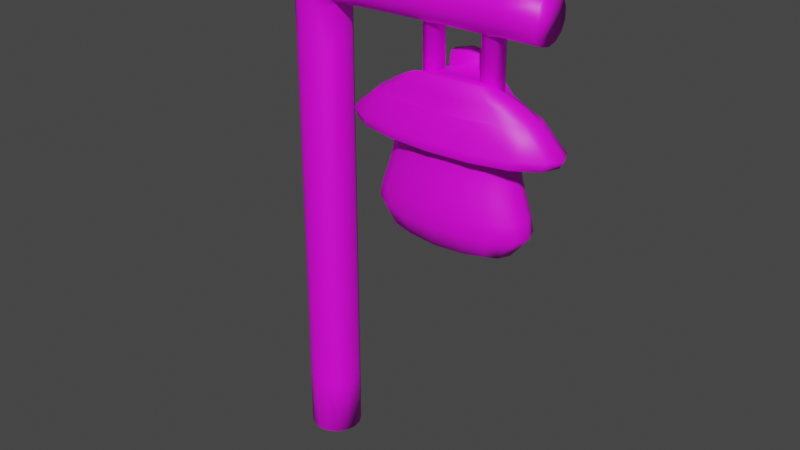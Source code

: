 # Source: letrero_venta_.blend  (saved by Blender 3.6.11; exported with 4.5.12 LTS)
import bpy
from mathutils import Matrix  # noqa: F401  (used for matrix-valued properties, if any)

bpy.ops.wm.read_factory_settings(use_empty=True)
scene = bpy.context.scene
scene.name = 'Scene'

# ---- collections
col_collection = bpy.data.collections.new('Collection'); scene.collection.children.link(col_collection)

# ---- images (referenced by path relative to the original .blend; pixels are not part of the script)
import os
ASSET_DIR = os.environ.get("B2B_ASSET_DIR", "")  # directory of the original .blend (textures are referenced by path, not embedded)
HERE = os.path.dirname(os.path.abspath(__file__))  # packed textures are extracted next to this script under _unpacked/

def load_image(name, relpath, width, height, colorspace="sRGB"):
    """Load a texture the original file referenced (path relative to the .blend, or extracted next to this script)."""
    p = next((c for c in (os.path.join(HERE, relpath), os.path.join(ASSET_DIR, relpath)) if relpath and os.path.exists(c)), "")
    if p:
        img = bpy.data.images.load(p, check_existing=True)
        img.name = name
    else:  # same state as the original file: an image datablock whose file is absent (Cycles renders it pink)
        img = bpy.data.images.new(name, width, height)
        img.source = "FILE"
        img.filepath = "//" + (relpath or name)
    img.colorspace_settings.name = colorspace
    return img
img_letrero_de_venta = load_image('letrero de venta ', 'letrero de venta .png', 1024, 1024, 'sRGB')

# ---- materials (node trees are filled in below, after node groups)
mat_material_001 = bpy.data.materials.new('Material.001')
mat_material_001.use_transparent_shadow = False

# ---- material node trees
mat_material_001.use_nodes = True; mat_material_001.node_tree.nodes.clear()
_N = mat_material_001.node_tree.nodes; _L = mat_material_001.node_tree.links
n0 = _N.new('ShaderNodeOutputMaterial'); n0.name = 'Material Output'; n0.location = (300, 300)
n1 = _N.new('ShaderNodeBsdfPrincipled'); n1.name = 'Principled BSDF'; n1.location = (10, 300)
n1.distribution = 'GGX'
n1.subsurface_method = 'RANDOM_WALK_SKIN'
n1.inputs[3].default_value = 1.45
n1.inputs[27].default_value = (0.0, 0.0, 0.0, 1.0)
n1.inputs[28].default_value = 1.0
n2 = _N.new('ShaderNodeTexImage'); n2.name = 'Imagen'; n2.location = (-270, 260)
n2.image = img_letrero_de_venta
n3 = _N.new('ShaderNodeMapping'); n3.name = 'Mapeo'; n3.location = (-450, 260)
n4 = _N.new('ShaderNodeTexCoord'); n4.name = 'Coordenadas de texturizado'; n4.location = (-630, 260)
_L.new(n1.outputs[0], n0.inputs[0])
_L.new(n2.outputs[0], n1.inputs[0])
_L.new(n3.outputs[0], n2.inputs[0])
_L.new(n4.outputs[2], n3.inputs[0])
n0.is_active_output = True

# ---- world
world_world = bpy.data.worlds.new('World'); scene.world = world_world
world_world.use_nodes = True; world_world.node_tree.nodes.clear()
_N = world_world.node_tree.nodes; _L = world_world.node_tree.links
n0 = _N.new('ShaderNodeOutputWorld'); n0.name = 'World Output'; n0.location = (300, 300)
n1 = _N.new('ShaderNodeBackground'); n1.name = 'Background'; n1.location = (10, 300)
n1.inputs[0].default_value = (0.05088, 0.05088, 0.05088, 1.0)
_L.new(n1.outputs[0], n0.inputs[0])
n0.is_active_output = True
world_world.color = (0.05088, 0.05088, 0.05088)
world_world.use_sun_shadow = False
world_world.sun_shadow_jitter_overblur = 0.0

# ---- meshes
me_cubo_001 = bpy.data.meshes.new('Cubo.001')
me_cubo_001.from_pydata([(-1.907, -1.408, -1.503), (-1.907, 1.408, -1.503), (0.7939, -1.422, -1.512), (0.7939, 1.422, -1.512), (-1.961, -1.646, -0.1525), (-1.961, 1.646, -0.1525), (0.8642, 1.67, -0.1525), (0.8642, -1.67, -0.1525), (-2.543, -1.818, 0.9419), (-2.543, 1.818, 0.9419), (1.387, 1.845, 0.9606), (1.387, -1.845, 0.9606), (-2.128, 0.8367, -1.57), (-2.241, 3.539e-08, -1.603), (-2.128, -0.8367, -1.57), (-1.865, -1.531, 0.2733), (-1.812, -1.424, 0.6517), (-2.077, 1.732, -0.5876), (-2.135, 1.732, -0.9877), (0.2487, 1.634, -1.578), (-0.5575, 1.738, -1.609), (-1.363, 1.625, -1.572), (0.9757, 1.757, -0.5915), (1.029, 1.756, -0.995), (1.014, -0.8454, -1.581), (1.126, -5.588e-09, -1.615), (1.014, 0.8454, -1.581), (0.9757, -1.757, -0.5915), (1.029, -1.756, -0.995), (-1.363, -1.625, -1.572), (-0.5575, -1.738, -1.609), (0.2487, -1.634, -1.578), (-2.135, -1.732, -0.9877), (-2.077, -1.732, -0.5876), (-1.812, 1.424, 0.6517), (-1.865, 1.531, 0.2733), (0.7201, 1.445, 0.6579), (0.7715, 1.554, 0.2767), (0.7201, -1.445, 0.6579), (0.7715, -1.554, 0.2767), (0.2242, -2.132, -0.1525), (-0.5483, -2.279, -0.1525), (-1.321, -2.116, -0.1525), (1.261, 0.9148, -0.1524), (1.394, 9.872e-08, -0.1524), (1.261, -0.9148, -0.1524), (-2.358, -0.8983, -0.1525), (-2.491, -2.235e-08, -0.1525), (-2.358, 0.8983, -0.1525), (1.064, -1.405, 1.855), (-2.203, -1.448, 1.819), (-2.18, 1.257, 1.834), (1.096, 1.425, 1.907), (-3.095, -0.9923, 0.9393), (-3.279, 1.49e-08, 0.9384), (-3.095, 0.9923, 0.9393), (-1.652, 2.337, 0.9462), (-0.5776, 2.518, 0.9513), (0.497, 2.355, 0.9564), (1.94, 1.011, 0.9632), (2.124, 1.49e-08, 0.9641), (1.94, -1.011, 0.9632), (0.497, -2.355, 0.9564), (-0.5776, -2.518, 0.9513), (-1.652, -2.337, 0.9462), (-2.763, 1.829, 1.176), (-2.675, 1.879, 0.9596), (1.607, 1.875, 1.2), (1.511, 1.907, 0.9795), (1.601, -1.872, 1.196), (1.511, -1.907, 0.9794), (-2.675, -1.88, 0.9595), (-2.765, -1.851, 1.174), (0.8921, 1.443, 1.478), (0.8921, -1.443, 1.478), (-2.01, -1.422, 1.465), (-2.01, 1.422, 1.465), (-2.235, -0.8359, 0.2728), (-2.168, -0.7772, 0.6508), (-2.359, 2.701e-08, 0.2726), (-2.287, 2.235e-08, 0.6505), (-2.235, 0.8359, 0.2728), (-2.168, 0.7772, 0.6508), (-1.238, 1.83, 0.6531), (-0.546, 1.972, 0.6548), (0.1464, 1.845, 0.6565), (1.142, 0.8513, 0.2772), (1.076, 0.7915, 0.6588), (1.266, 5.907e-08, 0.2774), (1.195, 5.157e-08, 0.6591), (1.142, -0.8513, 0.2772), (1.076, -0.7915, 0.6588), (0.1743, -1.984, 0.2759), (0.1464, -1.845, 0.6565), (-0.5466, -2.121, 0.275), (-0.546, -1.972, 0.6548), (-1.267, -1.969, 0.2741), (-1.238, -1.83, 0.6531), (0.3103, -2.246, -0.9983), (0.2839, -2.244, -0.5913), (-0.5532, -2.403, -1.001), (-0.5507, -2.399, -0.5908), (-1.417, -2.229, -0.9944), (-1.385, -2.227, -0.5891), (1.479, 0.9613, -1.001), (1.406, 0.9624, -0.5927), (1.631, -4.098e-08, -1.006), (1.549, -3.353e-08, -0.5935), (1.479, -0.9613, -1.001), (1.406, -0.9624, -0.5927), (-2.586, -0.9449, -0.9916), (-2.507, -0.9451, -0.5877), (-2.738, -4.098e-08, -0.9962), (-2.651, -4.657e-09, -0.5881), (-2.586, 0.9449, -0.9916), (-2.507, 0.9451, -0.5877), (-2.658, -0.8471, 1.816), (-2.807, -0.1188, 1.818), (-2.648, 0.6211, 1.824), (1.3, -0.7907, 1.479), (1.436, 2.638e-08, 1.48), (1.3, 0.7907, 1.479), (0.316, -1.812, 1.842), (-0.5777, -1.949, 1.832), (-1.467, -1.824, 1.824), (-3.379, -1.017, 1.172), (-3.583, -0.01341, 1.171), (-3.378, 0.9911, 1.172), (-3.263, -1.026, 0.9567), (-3.459, -0.0004965, 0.9558), (-3.263, 1.025, 0.9568), (-1.772, 2.359, 1.182), (-0.5769, 2.548, 1.189), (0.618, 2.389, 1.195), (-1.726, 2.416, 0.9641), (-0.5816, 2.603, 0.9696), (0.563, 2.436, 0.975), (2.22, 1.03, 1.202), (2.423, 0.003804, 1.202), (2.216, -1.023, 1.2), (2.1, 1.045, 0.9823), (2.296, 0.0001409, 0.9832), (2.1, -1.045, 0.9822), (0.611, -2.391, 1.191), (-0.5829, -2.558, 1.185), (-1.776, -2.376, 1.179), (0.5627, -2.436, 0.9749), (-0.5818, -2.604, 0.9694), (-1.726, -2.417, 0.964), (-2.418, 0.7764, 1.463), (-2.554, 3.476e-08, 1.462), (-2.418, -0.7764, 1.463), (1.576, 0.8319, 1.889), (1.712, 0.04921, 1.881), (1.539, -0.7449, 1.869), (-1.352, -1.829, 1.468), (-0.5587, -1.97, 1.471), (0.2347, -1.843, 1.475), (0.2347, 1.843, 1.475), (-0.5587, 1.97, 1.471), (-1.352, 1.829, 1.468), (-0.438, -1.638, 2.618), (-1.284, -1.566, 2.645), (0.4027, -1.279, 2.598), (0.6926, -0.4973, 2.538), (0.3783, -0.005275, 2.539), (-0.9283, 0.6446, 2.602), (-0.4851, 0.8644, 2.71), (-0.1011, 0.6803, 2.625), (-1.221, -0.1306, 2.463), (-1.532, -0.6635, 2.475), (-1.473, 1.725, 1.955), (-1.124, 1.999, 1.547), (0.3513, 1.749, 1.984), (0.02246, 2.034, 1.554), (-0.5528, 2.117, 1.393), (-1.106, 1.148, 2.876), (-0.5306, 1.065, 3.037), (0.009428, 1.151, 2.9), (-1.343, 1.618, 1.933), (-1.042, 1.854, 1.58), (0.2596, 1.666, 1.943), (-0.05124, 1.884, 1.586), (-0.5483, 1.956, 1.448), (-1.026, 1.119, 2.729), (-0.5291, 1.047, 2.867), (-0.03572, 1.149, 2.735), (-1.023, 2.07, 0.2725), (-0.5445, 2.066, 0.3973), (-0.06786, 2.079, 0.2668), (0.2794, 2.108, -0.08399), (-1.375, 2.091, -0.0741), (-1.034, 2.185, -1.378), (-1.381, 2.157, -1.027), (-1.506, 2.123, -0.5497), (-0.5573, 2.199, -1.508), (-0.07891, 2.195, -1.383), (0.273, 2.174, -1.037), (0.4041, 2.142, -0.5611), (-0.9643, 1.946, 0.1629), (-0.544, 1.942, 0.2725), (-0.1252, 1.954, 0.1578), (0.18, 1.979, -0.1504), (-1.274, 1.964, -0.1417), (-0.974, 2.047, -1.287), (-1.279, 2.023, -0.9789), (-1.389, 1.992, -0.5596), (-0.5552, 2.06, -1.402), (-0.1349, 2.056, -1.292), (0.1743, 2.038, -0.9876), (0.2896, 2.009, -0.5697), (-4.8, 1.994, -9.211), (-4.525, 1.861, -9.211), (-4.291, 1.484, -9.211), (-4.136, 0.9196, -9.211), (-4.081, 0.2539, -9.211), (-4.136, -0.4118, -9.211), (-4.291, -0.9762, -9.211), (-4.525, -1.353, -9.211), (-4.8, -1.486, -9.211), (-5.075, -1.353, -9.211), (-5.308, -0.9762, -9.211), (-5.464, -0.4118, -9.211), (-5.518, 0.2539, -9.211), (-5.464, 0.9196, -9.211), (-5.308, 1.484, -9.211), (-5.075, 1.861, -9.211), (-4.8, 1.994, 3.541), (-4.525, 1.861, 3.541), (-4.291, 1.484, 3.541), (-4.136, 0.9196, 3.541), (-4.081, 0.2539, 3.541), (-4.136, -0.4118, 3.541), (-4.291, -0.9762, 3.541), (-4.525, -1.353, 3.541), (-4.8, -1.486, 3.541), (-5.075, -1.353, 3.541), (-5.308, -0.9762, 3.541), (-5.464, -0.4118, 3.541), (-5.518, 0.2539, 3.541), (-5.464, 0.9196, 3.541), (-5.308, 1.484, 3.541), (-5.075, 1.861, 3.541), (-4.8, 1.994, 4.958), (-4.525, 1.861, 4.958), (-4.291, 1.484, 4.958), (-4.136, 0.9196, 4.958), (-4.081, 0.2539, 4.958), (-4.136, -0.4118, 4.958), (-4.291, -0.9762, 4.958), (-4.525, -1.353, 4.958), (-4.8, -1.486, 4.958), (-5.075, -1.353, 4.958), (-5.308, -0.9762, 4.958), (-5.464, -0.4118, 4.958), (-5.518, 0.2539, 4.958), (-5.464, 0.9196, 4.958), (-5.308, 1.484, 4.958), (-5.075, 1.861, 4.958), (-4.095, 1.891, 4.404), (-4.095, 1.891, 4.095), (-4.095, 1.567, 4.682), (-4.095, 1.567, 3.817), (-4.095, 0.9824, 4.875), (-4.095, 0.9824, 3.624), (-4.095, 0.2539, 4.943), (-4.095, 0.2539, 3.556), (-4.095, -0.4746, 4.875), (-4.095, -0.4746, 3.624), (-4.095, -1.059, 4.682), (-4.095, -1.059, 3.817), (-4.095, -1.383, 4.404), (-4.095, -1.383, 4.095), (1.761, 1.707, 4.387), (1.761, 1.707, 4.112), (1.761, 1.419, 4.634), (1.761, 1.419, 3.865), (1.761, 0.9007, 4.805), (1.761, 0.9007, 3.695), (1.761, 0.2539, 4.866), (1.761, 0.2539, 3.634), (1.761, -0.3929, 4.805), (1.761, -0.3929, 3.695), (1.761, -0.9116, 4.634), (1.761, -0.9116, 3.865), (1.761, -1.199, 4.387), (1.761, -1.199, 4.112), (-5.48, -1.36, 4.402), (-5.48, -1.36, 4.097), (-5.48, -1.04, 4.676), (-5.48, -1.04, 3.823), (-5.48, -0.4642, 4.866), (-5.48, -0.4642, 3.633), (-5.48, 0.2539, 4.933), (-5.48, 0.2539, 3.566), (-5.48, 0.972, 4.866), (-5.48, 0.972, 3.633), (-5.48, 1.548, 4.676), (-5.48, 1.548, 3.823), (-5.48, 1.867, 4.402), (-5.48, 1.867, 4.097), (-6.96, -0.5048, 4.321), (-6.535, -1.219, 4.388), (-6.96, -0.5048, 4.178), (-6.535, -1.219, 4.111), (-6.96, -0.3546, 4.45), (-6.535, -0.9272, 4.639), (-6.535, -0.9272, 3.86), (-6.96, -0.3546, 4.049), (-6.96, -0.08377, 4.539), (-6.535, -0.4015, 4.812), (-6.535, -0.4015, 3.687), (-6.96, -0.08377, 3.96), (-6.96, 0.2539, 4.571), (-6.535, 0.2539, 4.874), (-6.535, 0.2539, 3.625), (-6.96, 0.2539, 3.928), (-6.96, 0.5916, 4.539), (-6.535, 0.9094, 4.812), (-6.535, 0.9094, 3.687), (-6.96, 0.5916, 3.96), (-6.96, 0.8624, 4.45), (-6.535, 1.435, 4.639), (-6.96, 0.8624, 4.049), (-6.535, 1.435, 3.86), (-6.96, 1.013, 4.321), (-6.535, 1.727, 4.388), (-6.96, 1.013, 4.178), (-6.535, 1.727, 4.111), (-4.8, 1.348, 5.408), (-4.8, 1.98, 5.159), (-4.627, 1.265, 5.408), (-4.527, 1.848, 5.159), (-4.48, 1.027, 5.408), (-4.295, 1.474, 5.159), (-4.382, 0.6725, 5.408), (-4.141, 0.9143, 5.159), (-4.348, 0.2539, 5.408), (-4.087, 0.2539, 5.159), (-4.382, -0.1647, 5.408), (-4.141, -0.4065, 5.159), (-4.48, -0.5196, 5.408), (-4.295, -0.9663, 5.159), (-4.627, -0.7567, 5.408), (-4.527, -1.34, 5.159), (-4.8, -0.84, 5.408), (-4.8, -1.472, 5.159), (-4.973, -0.7567, 5.408), (-5.073, -1.34, 5.159), (-5.119, -0.5196, 5.408), (-5.304, -0.9663, 5.159), (-5.217, -0.1647, 5.408), (-5.458, -0.4065, 5.159), (-5.252, 0.2539, 5.408), (-5.513, 0.2539, 5.159), (-5.217, 0.6725, 5.408), (-5.458, 0.9143, 5.159), (-5.119, 1.027, 5.408), (-5.304, 1.474, 5.159), (-4.973, 1.265, 5.408), (-5.073, 1.848, 5.159), (-4.525, 1.861, 1.814), (-4.291, 1.484, 1.814), (-4.136, 0.9196, 1.814), (-4.136, -0.4118, 1.814), (-4.291, -0.9762, 1.814), (-4.525, -1.353, 1.814), (-4.8, -1.486, 1.814), (-5.075, -1.353, 1.814), (-5.308, -0.9762, 1.814), (-5.464, -0.4118, 1.814), (-5.518, 0.2539, 1.814), (-5.464, 0.9196, 1.814), (-5.308, 1.484, 1.814), (-5.075, 1.861, 1.814), (-4.8, 1.994, 1.814), (-4.525, 1.861, 1.525), (-4.291, 1.484, 1.525), (-4.136, 0.9196, 1.525), (-4.136, -0.4118, 1.525), (-4.291, -0.9762, 1.525), (-4.525, -1.353, 1.525), (-4.8, -1.486, 1.525), (-5.075, -1.353, 1.525), (-5.308, -0.9762, 1.525), (-5.464, -0.4118, 1.525), (-5.518, 0.2539, 1.525), (-5.464, 0.9196, 1.525), (-5.308, 1.484, 1.525), (-5.075, 1.861, 1.525), (-4.8, 1.994, 1.525), (0.5005, -1.239, 4.109), (0.5005, -0.9433, 3.855), (0.5005, 1.451, 3.855), (0.5005, 1.747, 4.109), (0.5005, 1.747, 4.39), (0.5005, 1.451, 4.644), (0.5005, 0.9183, 4.82), (0.5005, 0.2539, 4.882), (0.5005, -0.4105, 4.82), (0.5005, -0.9433, 4.644), (0.5005, -1.239, 4.39), (0.3333, 0.958, 3.661), (0.3772, -0.4502, 3.662), (0.1987, -1.248, 4.108), (0.1987, -0.9509, 3.853), (0.06432, 0.2009, 3.657), (0.1987, 1.459, 3.853), (0.1987, 1.756, 4.108), (0.1987, 1.756, 4.391), (0.134, 0.7143, 3.658), (0.165, -0.2815, 3.659), (0.1987, 1.459, 4.647), (0.1987, 0.9225, 4.823), (0.1987, 0.2539, 4.886), (0.1987, -0.4147, 4.823), (0.1987, -0.9509, 4.647), (0.1987, -1.248, 4.391), (0.7672, 1.444, 4.642), (0.7672, 0.9146, 4.816), (0.7672, 0.2539, 4.879), (0.7672, -0.4068, 4.816), (0.7672, -0.9366, 4.642), (0.7672, -1.231, 4.39), (0.7672, -1.231, 4.11), (0.7672, -0.9366, 3.857), (0.6462, 0.3069, 3.665), (0.7672, 1.444, 3.857), (0.7672, 1.738, 4.11), (0.7672, 1.738, 4.39), (0.5455, 0.7893, 3.664), (0.5765, -0.2065, 3.664), (-1.468, -1.301, 4.103), (-1.468, -0.9928, 3.839), (-1.468, 1.501, 3.839), (-1.468, 1.808, 4.103), (-1.468, 1.808, 4.396), (-1.33, 0.9084, 3.641), (-1.33, -0.4006, 3.641), (-1.468, 1.501, 4.66), (-1.468, 0.9458, 4.843), (-1.468, 0.2539, 4.908), (-1.468, -0.4379, 4.843), (-1.468, -0.9928, 4.66), (-1.468, -1.301, 4.396), (-1.23, 1.495, 4.658), (-1.23, 0.9424, 4.84), (-1.23, 0.2539, 4.905), (-1.23, -0.4346, 4.84), (-1.23, -0.9868, 4.658), (-1.23, -1.293, 4.395), (-1.23, -1.293, 4.104), (-1.23, -0.9868, 3.841), (-1.06, 0.2539, 3.644), (-1.23, 1.495, 3.841), (-1.23, 1.801, 4.104), (-1.23, 1.801, 4.395), (-1.139, 0.7167, 3.643), (-1.139, -0.2089, 3.643), (-1.691, -1.308, 4.102), (-1.691, -0.9984, 3.837), (-1.601, 0.2539, 3.637), (-1.691, 1.506, 3.837), (-1.691, 1.816, 4.102), (-1.691, 1.816, 4.397), (-1.521, 0.7167, 3.638), (-1.521, -0.2089, 3.638), (-1.691, 1.506, 4.662), (-1.691, 0.9489, 4.846), (-1.691, 0.2539, 4.911), (-1.691, -0.4411, 4.846), (-1.691, -0.9984, 4.662), (-1.691, -1.308, 4.397), (0.672, 0.3069, 1.726), (0.5713, 0.7893, 1.724), (0.3592, 0.958, 1.721), (0.6023, -0.2065, 1.725), (0.403, -0.4502, 1.722), (0.09017, 0.2009, 1.718), (0.1599, 0.7143, 1.719), (0.1909, -0.2815, 1.719), (-1.034, 0.2539, 1.704), (-1.113, 0.7167, 1.703), (-1.304, 0.9084, 1.701), (-1.113, -0.2089, 1.703), (-1.304, -0.4006, 1.701), (-1.575, 0.2539, 1.698), (-1.495, 0.7167, 1.699), (-1.495, -0.2089, 1.699), (1.233, -0.03271, 2.207), (-4.523, 1.861, -7.591), (-4.29, 1.484, -7.591), (-4.134, 0.9196, -7.591), (-4.134, -0.4118, -7.591), (-4.29, -0.9762, -7.591), (-4.523, -1.353, -7.591), (-4.798, -1.486, -7.591), (-5.073, -1.353, -7.591), (-5.306, -0.9762, -7.591), (-5.462, -0.4118, -7.591), (-5.517, 0.2539, -7.591), (-5.462, 0.9196, -7.591), (-5.306, 1.484, -7.591), (-5.073, 1.861, -7.591), (-4.798, 1.994, -7.591), (-3.327, -1.359, 4.097), (-3.327, -1.04, 3.823), (-3.298, 0.2539, 3.582), (-3.327, 1.547, 3.823), (-3.327, 1.867, 4.097), (-3.327, 1.867, 4.402), (-3.273, 0.8975, 3.629), (-3.273, -0.3897, 3.629), (-3.327, 1.547, 4.676), (-3.327, 0.9717, 4.865), (-3.327, 0.2539, 4.933), (-3.327, -0.4639, 4.865), (-3.327, -1.04, 4.676), (-3.327, -1.359, 4.402), (-4.8, 1.994, 2.592), (-4.525, 1.861, 2.592), (-4.291, 1.484, 2.592), (-4.136, 0.9196, 2.592), (-4.136, -0.4118, 2.592), (-4.291, -0.9762, 2.592), (-4.525, -1.353, 2.592), (-4.8, -1.486, 2.592), (-5.075, -1.353, 2.592), (-5.308, -0.9762, 2.592), (-5.464, -0.4118, 2.592), (-5.518, 0.2539, 2.592), (-5.464, 0.9196, 2.592), (-5.308, 1.484, 2.592), (-5.075, 1.861, 2.592), (0.7128, 1.066, 2.207), (0.7331, -1.342, 2.226), (-0.5078, -1.793, 2.225), (-1.743, -1.507, 2.232), (-2.087, -0.3611, 2.25), (-1.745, 0.5241, 2.194), (-1.289, 1.437, 2.416), (0.1803, 1.45, 2.442), (-1.023, 2.332, 0.2757), (-0.545, 2.328, 0.4005), (-0.0683, 2.342, 0.27), (0.2789, 2.37, -0.08084), (-1.375, 2.353, -0.07096), (-1.034, 2.448, -1.374), (-1.382, 2.42, -1.024), (-1.506, 2.385, -0.5466), (-0.5577, 2.462, -1.505), (-0.07935, 2.458, -1.38), (0.2725, 2.437, -1.034), (0.4037, 2.405, -0.558), (-0.9661, 2.34, 0.1752), (-0.5457, 2.336, 0.2849), (-0.1269, 2.348, 0.1702), (0.1782, 2.373, -0.138), (-1.275, 2.358, -0.1293), (-0.9758, 2.441, -1.275), (-1.281, 2.417, -0.9665), (-1.391, 2.386, -0.5472), (-0.5569, 2.454, -1.389), (-0.1366, 2.45, -1.28), (0.1726, 2.432, -0.9752), (0.2878, 2.403, -0.5573), (-1.504, 2.105, 1.988), (-1.123, 2.374, 1.589), (0.3068, 2.127, 2.033), (0.02309, 2.409, 1.595), (-0.5522, 2.492, 1.435), (-1.105, 1.523, 2.918), (-0.53, 1.44, 3.078), (0.01006, 1.525, 2.942), (0.181, 1.825, 2.484), (-1.289, 1.811, 2.458), (-1.313, 2.077, 2.042), (-1.044, 2.318, 1.68), (0.1805, 2.136, 2.056), (-0.05368, 2.348, 1.685), (-0.5507, 2.42, 1.547), (-1.029, 1.583, 2.828), (-0.5315, 1.511, 2.967), (-0.03816, 1.613, 2.834)], [(489, 534), (489, 535), (535, 536), (536, 537), (537, 538), (538, 539), (539, 540), (534, 541)], [(77, 78, 80, 79), (80, 150, 149, 82), (79, 80, 82, 81), (16, 75, 151, 78), (4, 15, 77, 46), (15, 16, 78, 77), (82, 149, 76, 34), (83, 160, 159, 84), (85, 158, 73, 36), (81, 82, 34, 35), (48, 81, 35, 5), (47, 79, 81, 48), (46, 77, 79, 47), (187, 83, 84, 188), (84, 159, 158, 85), (188, 84, 85, 189), (34, 76, 160, 83), (5, 35, 187, 191), (35, 34, 83, 187), (87, 121, 120, 89), (91, 119, 74, 38), (189, 85, 36, 37), (190, 189, 37, 6), (86, 87, 89, 88), (89, 120, 119, 91), (88, 89, 91, 90), (36, 73, 121, 87), (6, 37, 86, 43), (37, 36, 87, 86), (93, 157, 156, 95), (97, 155, 75, 16), (90, 91, 38, 39), (45, 90, 39, 7), (44, 88, 90, 45), (43, 86, 88, 44), (92, 93, 95, 94), (95, 156, 155, 97), (94, 95, 97, 96), (38, 74, 157, 93), (7, 39, 92, 40), (39, 38, 93, 92), (96, 97, 16, 15), (42, 96, 15, 4), (41, 94, 96, 42), (40, 92, 94, 41), (152, 52, 534, 165, 164, 489, 153), (30, 100, 102, 29), (98, 99, 101, 100), (28, 98, 31, 2), (100, 101, 103, 102), (29, 102, 32, 0), (28, 27, 99, 98), (27, 7, 40, 99), (99, 40, 41, 101), (101, 41, 42, 103), (103, 42, 4, 33), (102, 103, 33, 32), (26, 104, 106, 25), (25, 106, 108, 24), (104, 105, 107, 106), (23, 104, 26, 3), (106, 107, 109, 108), (24, 108, 28, 2), (23, 22, 105, 104), (22, 6, 43, 105), (105, 43, 44, 107), (107, 44, 45, 109), (109, 45, 7, 27), (108, 109, 27, 28), (18, 193, 192, 21, 1), (565, 564, 209, 210), (19, 196, 197, 23, 3), (18, 17, 194, 193), (17, 5, 191, 194), (198, 190, 6, 22), (197, 198, 22, 23), (14, 110, 112, 13), (20, 195, 196, 19), (21, 192, 195, 20), (13, 112, 114, 12), (110, 111, 113, 112), (0, 32, 110, 14), (112, 113, 115, 114), (12, 114, 18, 1), (32, 33, 111, 110), (33, 4, 46, 111), (111, 46, 47, 113), (113, 47, 48, 115), (115, 48, 5, 17), (114, 115, 17, 18), (51, 65, 127, 118), (116, 125, 72, 50), (175, 172, 567, 570), (123, 144, 143, 122), (118, 127, 126, 117), (124, 145, 144, 123), (74, 119, 61, 11), (73, 10, 59, 121), (121, 59, 60, 120), (150, 54, 55, 149), (50, 72, 145, 124), (122, 143, 69, 49), (52, 67, 133, 174, 173), (52, 152, 137, 67), (172, 131, 65, 51, 171), (153, 138, 137, 152), (174, 133, 132, 175), (175, 132, 131, 172), (154, 139, 138, 153), (179, 576, 581, 184), (127, 130, 129, 126), (65, 66, 130, 127), (72, 125, 128, 71), (130, 66, 9, 55), (129, 130, 55, 54), (128, 129, 54, 53), (71, 128, 53, 8), (132, 135, 134, 131), (133, 136, 135, 132), (67, 68, 136, 133), (65, 131, 134, 66), (136, 68, 10, 58), (135, 136, 58, 57), (134, 135, 57, 56), (66, 134, 56, 9), (138, 141, 140, 137), (139, 142, 141, 138), (69, 70, 142, 139), (169, 539, 51, 118, 117, 538, 170), (154, 49, 69, 139), (67, 137, 140, 68), (142, 70, 11, 61), (141, 142, 61, 60), (140, 141, 60, 59), (68, 140, 59, 10), (144, 147, 146, 143), (145, 148, 147, 144), (71, 148, 145, 72), (69, 143, 146, 70), (148, 71, 8, 64), (147, 148, 64, 63), (146, 147, 63, 62), (70, 146, 62, 11), (76, 149, 55, 9), (75, 8, 53, 151), (151, 53, 54, 150), (156, 63, 64, 155), (75, 155, 64, 8), (157, 74, 11, 62), (157, 62, 63, 156), (159, 57, 58, 158), (73, 158, 58, 10), (160, 76, 9, 56), (160, 56, 57, 159), (126, 129, 128, 125), (120, 60, 61, 119), (168, 167, 166, 169, 170, 162, 161, 163, 164, 165), (122, 49, 535, 163, 161, 536, 123), (165, 534, 52, 173, 541, 178, 168), (116, 50, 537, 162, 170, 538, 117), (176, 540, 171, 51, 539, 169, 166), (177, 176, 166, 167), (178, 177, 167, 168), (163, 535, 49, 154, 153, 489, 164), (78, 151, 150, 80), (178, 541, 574, 573), (171, 540, 575, 566), (173, 174, 569, 568), (177, 178, 573, 572), (172, 171, 566, 567), (186, 181, 182, 183, 180, 179, 184, 185), (184, 581, 582, 185), (181, 578, 579, 182), (117, 126, 125, 116), (185, 582, 583, 186), (183, 580, 577, 180), (186, 583, 578, 181), (182, 579, 580, 183), (190, 198, 553, 545), (208, 563, 562, 207), (193, 194, 549, 548), (194, 191, 546, 549), (559, 204, 207, 562), (187, 188, 543, 542), (192, 193, 548, 547), (561, 206, 205, 560), (560, 205, 204, 559), (565, 210, 202, 557), (198, 197, 552, 553), (205, 206, 203, 199, 200, 201, 202, 210, 209, 208, 207, 204), (554, 199, 203, 558), (558, 203, 206, 561), (200, 555, 556, 201), (209, 564, 563, 208), (201, 556, 557, 202), (124, 123, 536, 161, 162, 537, 50), (31, 98, 100, 30), (1, 21, 20, 19, 3, 26, 25, 24, 2, 31, 30, 29, 0, 14, 13, 12), (258, 360, 330, 243), (245, 334, 336, 246), (246, 336, 338, 247), (247, 338, 340, 248), (248, 340, 342, 249), (249, 342, 344, 250), (250, 344, 346, 251), (251, 346, 348, 252), (252, 348, 350, 253), (253, 350, 352, 254), (254, 352, 354, 255), (255, 354, 356, 256), (256, 356, 358, 257), (257, 358, 360, 258), (243, 330, 332, 244), (244, 332, 334, 245), (211, 212, 213, 214, 215, 216, 217, 218, 219, 220, 221, 222, 223, 224, 225, 226), (533, 242, 227, 519), (532, 241, 242, 533), (531, 240, 241, 532), (530, 239, 240, 531), (529, 238, 239, 530), (528, 237, 238, 529), (527, 236, 237, 528), (526, 235, 236, 527), (525, 234, 235, 526), (524, 233, 234, 525), (523, 232, 233, 524), (521, 229, 230, 522), (520, 228, 229, 521), (519, 227, 228, 520), (242, 258, 243, 227), (240, 239, 294, 296), (241, 240, 296, 298), (242, 241, 298, 300), (252, 253, 289, 287), (236, 252, 287, 288), (253, 254, 291, 289), (235, 251, 252, 236), (234, 250, 251, 235), (250, 234, 272, 271), (230, 229, 262, 264), (248, 249, 269, 267), (231, 230, 264, 266), (249, 250, 271, 269), (232, 231, 266, 268), (227, 243, 244, 228), (509, 260, 259, 510), (247, 248, 267, 265), (229, 228, 260, 262), (246, 247, 265, 263), (228, 244, 259, 260), (245, 246, 263, 261), (244, 245, 261, 259), (234, 233, 270, 272), (233, 232, 268, 270), (423, 424, 286, 285), (505, 272, 270, 506), (506, 270, 268, 512), (430, 427, 276, 278), (512, 268, 266, 507), (508, 262, 260, 509), (423, 285, 283, 422), (422, 283, 281, 421), (421, 281, 279, 420), (420, 279, 277, 419), (419, 277, 275, 418), (418, 275, 273, 429), (283, 285, 286, 284, 282, 280, 278, 276, 274, 273, 275, 277, 279, 281), (294, 292, 311, 315), (297, 299, 326, 322), (296, 294, 315, 319), (321, 325, 327, 323, 320, 316, 312, 308, 303, 301, 305, 309, 313, 317), (299, 300, 328, 326), (298, 296, 319, 324), (257, 258, 299, 297), (239, 238, 292, 294), (256, 257, 297, 295), (238, 237, 290, 292), (255, 256, 295, 293), (237, 236, 288, 290), (258, 242, 300, 299), (254, 255, 293, 291), (295, 297, 322, 318), (292, 290, 307, 311), (293, 295, 318, 314), (288, 287, 302, 304), (291, 293, 314, 310), (289, 291, 310, 306), (300, 298, 324, 328), (290, 288, 304, 307), (301, 303, 304, 302), (326, 328, 327, 325), (323, 327, 328, 324), (320, 323, 324, 319), (316, 320, 319, 315), (312, 316, 315, 311), (308, 312, 311, 307), (303, 308, 307, 304), (322, 326, 325, 321), (318, 322, 321, 317), (314, 318, 317, 313), (310, 314, 313, 309), (306, 310, 309, 305), (302, 306, 305, 301), (287, 289, 306, 302), (332, 330, 329, 331), (334, 332, 331, 333), (336, 334, 333, 335), (338, 336, 335, 337), (340, 338, 337, 339), (342, 340, 339, 341), (344, 342, 341, 343), (346, 344, 343, 345), (348, 346, 345, 347), (350, 348, 347, 349), (352, 350, 349, 351), (354, 352, 351, 353), (356, 354, 353, 355), (358, 356, 355, 357), (360, 358, 357, 359), (330, 360, 359, 329), (331, 329, 359, 357, 355, 353, 351, 349, 347, 345, 343, 341, 339, 337, 335, 333), (390, 375, 361, 376), (376, 361, 362, 377), (377, 362, 363, 378), (379, 364, 365, 380), (380, 365, 366, 381), (381, 366, 367, 382), (382, 367, 368, 383), (383, 368, 369, 384), (384, 369, 370, 385), (385, 370, 371, 386), (386, 371, 372, 387), (387, 372, 373, 388), (388, 373, 374, 389), (389, 374, 375, 390), (503, 389, 390, 504), (502, 388, 389, 503), (501, 387, 388, 502), (500, 386, 387, 501), (499, 385, 386, 500), (498, 384, 385, 499), (497, 383, 384, 498), (496, 382, 383, 497), (495, 381, 382, 496), (494, 380, 381, 495), (493, 379, 380, 494), (523, 522, 230, 231, 232), (491, 377, 378, 492), (490, 376, 377, 491), (504, 390, 376, 490), (507, 266, 264, 511), (431, 403, 477, 476), (412, 396, 395, 409), (413, 397, 396, 412), (414, 398, 397, 413), (415, 399, 398, 414), (416, 400, 399, 415), (417, 401, 400, 416), (427, 393, 394, 428), (406, 410, 479, 478), (410, 407, 393, 402), (425, 392, 403, 431), (424, 391, 392, 425), (417, 404, 391, 401), (428, 394, 395, 429), (450, 451, 404, 417), (457, 454, 407, 410), (450, 417, 416, 449), (449, 416, 415, 448), (448, 415, 414, 447), (447, 414, 413, 446), (446, 413, 412, 445), (445, 412, 409, 456), (465, 437, 483, 487), (393, 407, 408, 394), (403, 411, 480, 477), (392, 405, 411, 403), (391, 404, 405, 392), (394, 408, 409, 395), (274, 428, 429, 273), (286, 424, 425, 284), (284, 425, 431, 282), (282, 431, 426, 280), (276, 427, 428, 274), (280, 426, 430, 278), (396, 418, 429, 395), (397, 419, 418, 396), (398, 420, 419, 397), (399, 421, 420, 398), (400, 422, 421, 399), (401, 423, 422, 400), (402, 393, 427, 430), (401, 391, 424, 423), (467, 439, 436, 464), (468, 440, 439, 467), (469, 441, 440, 468), (470, 442, 441, 469), (471, 443, 442, 470), (472, 444, 443, 471), (465, 462, 434, 437), (472, 459, 432, 444), (457, 453, 481, 482), (454, 434, 435, 455), (402, 430, 474, 475), (452, 433, 438, 458), (451, 432, 433, 452), (455, 435, 436, 456), (408, 455, 456, 409), (404, 451, 452, 405), (405, 452, 458, 411), (411, 458, 453, 406), (407, 454, 455, 408), (406, 453, 457, 410), (439, 445, 456, 436), (440, 446, 445, 439), (441, 447, 446, 440), (442, 448, 447, 441), (443, 449, 448, 442), (444, 450, 449, 443), (437, 434, 454, 457), (444, 432, 451, 450), (518, 505, 459, 472), (511, 508, 462, 465), (518, 472, 471, 517), (517, 471, 470, 516), (516, 470, 469, 515), (515, 469, 468, 514), (514, 468, 467, 513), (513, 467, 464, 510), (410, 402, 475, 479), (434, 462, 463, 435), (453, 458, 484, 481), (433, 460, 466, 438), (432, 459, 460, 433), (435, 463, 464, 436), (476, 477, 480, 478, 479, 475, 474, 473), (484, 485, 488, 486, 487, 483, 482, 481), (438, 466, 488, 485), (426, 431, 476, 473), (461, 465, 487, 486), (411, 406, 478, 480), (430, 426, 473, 474), (466, 461, 486, 488), (437, 457, 482, 483), (458, 438, 485, 484), (211, 504, 490, 212), (212, 490, 491, 213), (213, 491, 492, 214), (214, 492, 493, 216, 215), (216, 493, 494, 217), (217, 494, 495, 218), (218, 495, 496, 219), (219, 496, 497, 220), (220, 497, 498, 221), (221, 498, 499, 222), (222, 499, 500, 223), (223, 500, 501, 224), (224, 501, 502, 225), (225, 502, 503, 226), (226, 503, 504, 211), (261, 513, 510, 259), (263, 514, 513, 261), (265, 515, 514, 263), (267, 516, 515, 265), (269, 517, 516, 267), (271, 518, 517, 269), (264, 262, 508, 511), (271, 272, 505, 518), (461, 507, 511, 465), (462, 508, 509, 463), (466, 512, 507, 461), (460, 506, 512, 466), (459, 505, 506, 460), (463, 509, 510, 464), (492, 378, 363, 522, 523, 364, 379, 493), (375, 519, 520, 361), (361, 520, 521, 362), (362, 521, 522, 363), (364, 523, 524, 365), (365, 524, 525, 366), (366, 525, 526, 367), (367, 526, 527, 368), (368, 527, 528, 369), (369, 528, 529, 370), (370, 529, 530, 371), (371, 530, 531, 372), (372, 531, 532, 373), (373, 532, 533, 374), (374, 533, 519, 375), (555, 554, 542, 543), (556, 555, 543, 544), (557, 556, 544, 545), (554, 558, 546, 542), (560, 559, 547, 548), (561, 560, 548, 549), (559, 562, 550, 547), (562, 563, 551, 550), (563, 564, 552, 551), (564, 565, 553, 552), (558, 561, 549, 546), (565, 557, 545, 553), (195, 192, 547, 550), (189, 190, 545, 544), (188, 189, 544, 543), (196, 195, 550, 551), (191, 187, 542, 546), (197, 196, 551, 552), (554, 555, 200, 199), (581, 576, 566, 575, 571), (576, 577, 567, 566), (579, 578, 568, 569), (577, 580, 570, 567), (580, 579, 569, 570), (582, 581, 571, 572), (583, 582, 572, 573), (578, 583, 573, 574, 568), (540, 176, 571, 575), (174, 175, 570, 569), (541, 173, 568, 574), (176, 177, 572, 571), (180, 577, 576, 179)])
me_cubo_001.polygons.foreach_set('use_smooth', [True] * 521)
_uv = me_cubo_001.uv_layers.new(name='MapaUV')
_uv.uv.foreach_set('vector', [0.3177, 0.2636, 0.3207, 0.247, 0.3531, 0.2487, 0.3525, 0.2653, 0.3531, 0.2487, 0.3513, 0.2154, 0.3855, 0.2155, 0.3872, 0.2488, 0.3525, 0.2653, 0.3531, 0.2487, 0.3872, 0.2488, 0.3891, 0.2655, 0.378, 0.542, 0.3853, 0.5065, 0.4159, 0.5054, 0.4066, 0.5408, 0.3785, 0.5784, 0.3775, 0.5591, 0.4078, 0.5577, 0.411, 0.5769, 0.3775, 0.5591, 0.378, 0.542, 0.4066, 0.5408, 0.4078, 0.5577, 0.3872, 0.2488, 0.3855, 0.2155, 0.416, 0.2137, 0.4174, 0.2474, 0.6483, 0.2999, 0.6522, 0.3282, 0.624, 0.3272, 0.6236, 0.2989, 0.5991, 0.2999, 0.5958, 0.3282, 0.5726, 0.3315, 0.5788, 0.303, 0.3891, 0.2655, 0.3872, 0.2488, 0.4174, 0.2474, 0.4215, 0.2641, 0.3909, 0.2846, 0.3891, 0.2655, 0.4215, 0.2641, 0.4257, 0.2831, 0.3515, 0.2844, 0.3525, 0.2653, 0.3891, 0.2655, 0.3909, 0.2846, 0.3141, 0.2825, 0.3177, 0.2636, 0.3525, 0.2653, 0.3515, 0.2844, 0.6406, 0.2849, 0.6483, 0.2999, 0.6236, 0.2989, 0.6236, 0.2892, 0.6236, 0.2989, 0.624, 0.3272, 0.5958, 0.3282, 0.5991, 0.2999, 0.6236, 0.2892, 0.6236, 0.2989, 0.5991, 0.2999, 0.6066, 0.2845, 0.6688, 0.3031, 0.6757, 0.3313, 0.6522, 0.3282, 0.6483, 0.2999, 0.6741, 0.2735, 0.6707, 0.2892, 0.6406, 0.2849, 0.6531, 0.2727, 0.6707, 0.2892, 0.6688, 0.3031, 0.6483, 0.2999, 0.6406, 0.2849, 0.3485, 0.396, 0.3493, 0.3618, 0.3817, 0.3611, 0.3808, 0.3955, 0.4666, 0.2481, 0.4592, 0.2173, 0.4856, 0.2183, 0.4913, 0.2492, 0.6066, 0.2845, 0.5991, 0.2999, 0.5788, 0.303, 0.577, 0.289, 0.5943, 0.2722, 0.6066, 0.2845, 0.577, 0.289, 0.5737, 0.2732, 0.3467, 0.4106, 0.3485, 0.396, 0.3808, 0.3955, 0.3814, 0.4101, 0.3808, 0.3955, 0.3817, 0.3611, 0.4124, 0.3627, 0.4116, 0.3969, 0.3814, 0.4101, 0.3808, 0.3955, 0.4116, 0.3969, 0.4146, 0.4115, 0.3202, 0.3984, 0.3208, 0.3646, 0.3493, 0.3618, 0.3485, 0.396, 0.3126, 0.4293, 0.3164, 0.4131, 0.3467, 0.4106, 0.3452, 0.4267, 0.3164, 0.4131, 0.3202, 0.3984, 0.3485, 0.396, 0.3467, 0.4106, 0.5179, 0.2492, 0.5149, 0.2183, 0.5431, 0.2173, 0.5429, 0.2484, 0.347, 0.5422, 0.3511, 0.5065, 0.3853, 0.5065, 0.378, 0.542, 0.4657, 0.2629, 0.4666, 0.2481, 0.4913, 0.2492, 0.4919, 0.264, 0.4632, 0.2796, 0.4657, 0.2629, 0.4919, 0.264, 0.4913, 0.2808, 0.3825, 0.4261, 0.3814, 0.4101, 0.4146, 0.4115, 0.4182, 0.4277, 0.3452, 0.4267, 0.3467, 0.4106, 0.3814, 0.4101, 0.3825, 0.4261, 0.5199, 0.2641, 0.5179, 0.2492, 0.5429, 0.2484, 0.546, 0.2632, 0.3178, 0.5414, 0.3182, 0.5054, 0.3511, 0.5065, 0.347, 0.5422, 0.3143, 0.5586, 0.3178, 0.5414, 0.347, 0.5422, 0.3448, 0.5594, 0.4913, 0.2492, 0.4856, 0.2183, 0.5149, 0.2183, 0.5179, 0.2492, 0.4913, 0.2808, 0.4919, 0.264, 0.5199, 0.2641, 0.5214, 0.2808, 0.4919, 0.264, 0.4913, 0.2492, 0.5179, 0.2492, 0.5199, 0.2641, 0.3448, 0.5594, 0.347, 0.5422, 0.378, 0.542, 0.3775, 0.5591, 0.3434, 0.5787, 0.3448, 0.5594, 0.3775, 0.5591, 0.3785, 0.5784, 0.3107, 0.5779, 0.3143, 0.5586, 0.3448, 0.5594, 0.3434, 0.5787, 0.5214, 0.2808, 0.5199, 0.2641, 0.546, 0.2632, 0.5493, 0.2798, 0.5366, 0.3773, 0.5496, 0.3876, 0.5394, 0.3997, 0.5292, 0.4118, 0.5218, 0.4071, 0.5207, 0.3908, 0.5197, 0.3745, 0.4641, 0.586, 0.464, 0.5992, 0.4462, 0.5953, 0.4475, 0.5833, 0.521, 0.3134, 0.5218, 0.2979, 0.5519, 0.2968, 0.5521, 0.3124, 0.4879, 0.3133, 0.521, 0.3134, 0.5107, 0.3338, 0.4888, 0.3317, 0.3081, 0.6157, 0.308, 0.5976, 0.3433, 0.5984, 0.3444, 0.6163, 0.3568, 0.64, 0.3444, 0.6163, 0.383, 0.6158, 0.3823, 0.6372, 0.4879, 0.3133, 0.4895, 0.2979, 0.5218, 0.2979, 0.521, 0.3134, 0.4895, 0.2979, 0.4913, 0.2808, 0.5214, 0.2808, 0.5218, 0.2979, 0.5218, 0.2979, 0.5214, 0.2808, 0.5493, 0.2798, 0.5519, 0.2968, 0.308, 0.5976, 0.3107, 0.5779, 0.3434, 0.5787, 0.3433, 0.5984, 0.3433, 0.5984, 0.3434, 0.5787, 0.3785, 0.5784, 0.3808, 0.598, 0.3444, 0.6163, 0.3433, 0.5984, 0.3808, 0.598, 0.383, 0.6158, 0.3473, 0.4852, 0.3452, 0.4586, 0.3845, 0.4581, 0.3818, 0.4862, 0.3818, 0.4862, 0.3845, 0.4581, 0.4219, 0.4597, 0.4148, 0.4862, 0.3452, 0.4586, 0.3444, 0.443, 0.3837, 0.4424, 0.3845, 0.4581, 0.3107, 0.4614, 0.3452, 0.4586, 0.3473, 0.4852, 0.3229, 0.4839, 0.3845, 0.4581, 0.3837, 0.4424, 0.4212, 0.444, 0.4219, 0.4597, 0.4148, 0.4862, 0.4219, 0.4597, 0.4508, 0.4633, 0.4364, 0.4855, 0.3107, 0.4614, 0.3101, 0.4458, 0.3444, 0.443, 0.3452, 0.4586, 0.3101, 0.4458, 0.3126, 0.4293, 0.3452, 0.4267, 0.3444, 0.443, 0.3444, 0.443, 0.3452, 0.4267, 0.3825, 0.4261, 0.3837, 0.4424, 0.3837, 0.4424, 0.3825, 0.4261, 0.4182, 0.4277, 0.4212, 0.444, 0.4596, 0.2967, 0.4632, 0.2796, 0.4913, 0.2808, 0.4895, 0.2979, 0.4573, 0.3123, 0.4596, 0.2967, 0.4895, 0.2979, 0.4879, 0.3133, 0.4329, 0.5133, 0.4487, 0.5048, 0.4558, 0.5046, 0.4488, 0.5162, 0.4375, 0.5204, 0.7703, 0.5919, 0.7572, 0.618, 0.7505, 0.6121, 0.7621, 0.5901, 0.4821, 0.5167, 0.4755, 0.5048, 0.4828, 0.5051, 0.4983, 0.514, 0.4933, 0.5212, 0.6804, 0.2439, 0.6783, 0.2578, 0.6578, 0.256, 0.6534, 0.2392, 0.6783, 0.2578, 0.6741, 0.2735, 0.6531, 0.2727, 0.6578, 0.256, 0.59, 0.2553, 0.5943, 0.2722, 0.5737, 0.2732, 0.5698, 0.2573, 0.5947, 0.2386, 0.59, 0.2553, 0.5698, 0.2573, 0.568, 0.2433, 0.3181, 0.342, 0.3103, 0.3198, 0.3496, 0.322, 0.3531, 0.3451, 0.4655, 0.5142, 0.4657, 0.5046, 0.4755, 0.5048, 0.4821, 0.5167, 0.4488, 0.5162, 0.4558, 0.5046, 0.4657, 0.5046, 0.4655, 0.5142, 0.3531, 0.3451, 0.3496, 0.322, 0.3911, 0.322, 0.3897, 0.344, 0.3103, 0.3198, 0.3109, 0.302, 0.3503, 0.304, 0.3496, 0.322, 0.3823, 0.6372, 0.383, 0.6158, 0.4185, 0.6144, 0.4041, 0.6388, 0.3496, 0.322, 0.3503, 0.304, 0.3917, 0.3042, 0.3911, 0.322, 0.3897, 0.344, 0.3911, 0.322, 0.428, 0.3201, 0.4157, 0.3404, 0.383, 0.6158, 0.3808, 0.598, 0.4155, 0.5965, 0.4185, 0.6144, 0.3808, 0.598, 0.3785, 0.5784, 0.411, 0.5769, 0.4155, 0.5965, 0.3109, 0.302, 0.3141, 0.2825, 0.3515, 0.2844, 0.3503, 0.304, 0.3503, 0.304, 0.3515, 0.2844, 0.3909, 0.2846, 0.3917, 0.3042, 0.3917, 0.3042, 0.3909, 0.2846, 0.4257, 0.2831, 0.4284, 0.3025, 0.3911, 0.322, 0.3917, 0.3042, 0.4284, 0.3025, 0.428, 0.3201, 0.5466, 0.4588, 0.5575, 0.4715, 0.5396, 0.485, 0.5329, 0.4691, 0.5012, 0.4697, 0.4962, 0.4855, 0.478, 0.4723, 0.4881, 0.4599, 0.6898, 0.4325, 0.6867, 0.4536, 0.6867, 0.4536, 0.6898, 0.4325, 0.4769, 0.4247, 0.4622, 0.4251, 0.4656, 0.3991, 0.4797, 0.4052, 0.5329, 0.4691, 0.5396, 0.485, 0.5179, 0.4897, 0.517, 0.4727, 0.4798, 0.444, 0.4665, 0.451, 0.4622, 0.4251, 0.4769, 0.4247, 0.6112, 0.5453, 0.598, 0.5359, 0.6038, 0.5227, 0.6207, 0.5354, 0.5503, 0.5417, 0.5428, 0.5308, 0.5611, 0.5201, 0.5646, 0.5339, 0.5646, 0.5339, 0.5611, 0.5201, 0.5827, 0.5175, 0.5814, 0.532, 0.5764, 0.6163, 0.5759, 0.6317, 0.5552, 0.6266, 0.5602, 0.6125, 0.8087, 0.3849, 0.7927, 0.391, 0.7928, 0.3651, 0.8088, 0.3658, 0.4797, 0.4052, 0.4656, 0.3991, 0.4766, 0.3774, 0.4883, 0.3889, 0.5809, 0.3815, 0.566, 0.3589, 0.5943, 0.3553, 0.6116, 0.3675, 0.6023, 0.3814, 0.5496, 0.3876, 0.5366, 0.3773, 0.5391, 0.3634, 0.5575, 0.3765, 0.6446, 0.3673, 0.6631, 0.3546, 0.6918, 0.3576, 0.6753, 0.3798, 0.6548, 0.3804, 0.5197, 0.3745, 0.5169, 0.3592, 0.5391, 0.3634, 0.5366, 0.3773, 0.6867, 0.4114, 0.6976, 0.3892, 0.7048, 0.433, 0.6898, 0.4325, 0.6898, 0.4325, 0.7048, 0.433, 0.6992, 0.4772, 0.6867, 0.4536, 0.5025, 0.3784, 0.4948, 0.3639, 0.5169, 0.3592, 0.5197, 0.3745, 0.9424, 0.4503, 0.9778, 0.4252, 0.9659, 0.5335, 0.9231, 0.507, 0.7144, 0.3486, 0.7199, 0.3472, 0.7198, 0.3762, 0.7143, 0.377, 0.7127, 0.3229, 0.7183, 0.3212, 0.7199, 0.3472, 0.7144, 0.3486, 0.7927, 0.391, 0.7935, 0.4134, 0.7886, 0.4111, 0.7878, 0.3889, 0.5543, 0.6301, 0.537, 0.6166, 0.5385, 0.6139, 0.5552, 0.6266, 0.5757, 0.6355, 0.5543, 0.6301, 0.5552, 0.6266, 0.5759, 0.6317, 0.5976, 0.6327, 0.5757, 0.6355, 0.5759, 0.6317, 0.5971, 0.6291, 0.6164, 0.6213, 0.5976, 0.6327, 0.5971, 0.6291, 0.6153, 0.6184, 0.6286, 0.3538, 0.6287, 0.3473, 0.6618, 0.3481, 0.6631, 0.3546, 0.5943, 0.3553, 0.5958, 0.3488, 0.6287, 0.3473, 0.6286, 0.3538, 0.566, 0.3589, 0.5687, 0.3525, 0.5958, 0.3488, 0.5943, 0.3553, 0.6918, 0.3576, 0.6631, 0.3546, 0.6618, 0.3481, 0.6893, 0.3512, 0.5293, 0.5474, 0.5416, 0.5281, 0.5428, 0.5308, 0.5309, 0.5489, 0.5243, 0.5714, 0.5293, 0.5474, 0.5309, 0.5489, 0.5261, 0.5715, 0.5268, 0.5959, 0.5243, 0.5714, 0.5261, 0.5715, 0.5286, 0.5944, 0.537, 0.6166, 0.5268, 0.5959, 0.5286, 0.5944, 0.5385, 0.6139, 0.8212, 0.2496, 0.8278, 0.2501, 0.8277, 0.2795, 0.8211, 0.2786, 0.8234, 0.2224, 0.8299, 0.2223, 0.8278, 0.2501, 0.8212, 0.2496, 0.7849, 0.2433, 0.7799, 0.2456, 0.7808, 0.2234, 0.7857, 0.2208, 0.5275, 0.4358, 0.537, 0.4473, 0.5466, 0.4588, 0.5329, 0.4691, 0.517, 0.4727, 0.5183, 0.4566, 0.5196, 0.4405, 0.5025, 0.3784, 0.4883, 0.3889, 0.4766, 0.3774, 0.4948, 0.3639, 0.8235, 0.3043, 0.8211, 0.2786, 0.8277, 0.2795, 0.8299, 0.3057, 0.6047, 0.5193, 0.6222, 0.5329, 0.6207, 0.5354, 0.6038, 0.5227, 0.5829, 0.5139, 0.6047, 0.5193, 0.6038, 0.5227, 0.5827, 0.5175, 0.5606, 0.5167, 0.5829, 0.5139, 0.5827, 0.5175, 0.5611, 0.5201, 0.5416, 0.5281, 0.5606, 0.5167, 0.5611, 0.5201, 0.5428, 0.5308, 0.7857, 0.2948, 0.7807, 0.2953, 0.7799, 0.2707, 0.7849, 0.2692, 0.7928, 0.3651, 0.7878, 0.3637, 0.7885, 0.3389, 0.7936, 0.3395, 0.7878, 0.3889, 0.7878, 0.3637, 0.7928, 0.3651, 0.7927, 0.391, 0.7849, 0.2433, 0.7849, 0.2692, 0.7799, 0.2707, 0.7799, 0.2456, 0.6289, 0.6019, 0.6164, 0.6213, 0.6153, 0.6184, 0.6273, 0.6003, 0.6343, 0.578, 0.6289, 0.6019, 0.6273, 0.6003, 0.6325, 0.5778, 0.6322, 0.5536, 0.6343, 0.578, 0.6325, 0.5778, 0.6304, 0.5548, 0.6222, 0.5329, 0.6322, 0.5536, 0.6304, 0.5548, 0.6207, 0.5354, 0.5471, 0.603, 0.5602, 0.6125, 0.5552, 0.6266, 0.5385, 0.6139, 0.6072, 0.6066, 0.6153, 0.6184, 0.5971, 0.6291, 0.593, 0.6144, 0.593, 0.6144, 0.5971, 0.6291, 0.5759, 0.6317, 0.5764, 0.6163, 0.6205, 0.5766, 0.6325, 0.5778, 0.6273, 0.6003, 0.6166, 0.5932, 0.6072, 0.6066, 0.6166, 0.5932, 0.6273, 0.6003, 0.6153, 0.6184, 0.6189, 0.5597, 0.6112, 0.5453, 0.6207, 0.5354, 0.6304, 0.5548, 0.6189, 0.5597, 0.6304, 0.5548, 0.6325, 0.5778, 0.6205, 0.5766, 0.5373, 0.5717, 0.5261, 0.5715, 0.5309, 0.5489, 0.541, 0.5551, 0.5503, 0.5417, 0.541, 0.5551, 0.5309, 0.5489, 0.5428, 0.5308, 0.5393, 0.5886, 0.5471, 0.603, 0.5385, 0.6139, 0.5286, 0.5944, 0.5393, 0.5886, 0.5286, 0.5944, 0.5261, 0.5715, 0.5373, 0.5717, 0.7143, 0.377, 0.7198, 0.3762, 0.7181, 0.4033, 0.7127, 0.4035, 0.5814, 0.532, 0.5827, 0.5175, 0.6038, 0.5227, 0.598, 0.5359, 0.5316, 0.4178, 0.5313, 0.4231, 0.532, 0.4292, 0.5275, 0.4358, 0.5196, 0.4405, 0.5122, 0.4362, 0.51, 0.4243, 0.5131, 0.412, 0.5218, 0.4071, 0.5292, 0.4118, 0.4797, 0.4052, 0.4883, 0.3889, 0.5007, 0.4005, 0.5131, 0.412, 0.51, 0.4243, 0.4935, 0.4245, 0.4769, 0.4247, 0.5292, 0.4118, 0.5394, 0.3997, 0.5496, 0.3876, 0.557, 0.4037, 0.5516, 0.4073, 0.5462, 0.411, 0.5316, 0.4178, 0.5012, 0.4697, 0.4881, 0.4599, 0.5001, 0.4481, 0.5122, 0.4362, 0.5196, 0.4405, 0.5183, 0.4566, 0.517, 0.4727, 0.5464, 0.4353, 0.5516, 0.4393, 0.5568, 0.4433, 0.5466, 0.4588, 0.537, 0.4473, 0.5275, 0.4358, 0.532, 0.4292, 0.7436, 0.4738, 0.7735, 0.4693, 0.7581, 0.5071, 0.7436, 0.5093, 0.5462, 0.411, 0.5448, 0.4228, 0.5313, 0.4231, 0.5316, 0.4178, 0.5131, 0.412, 0.5007, 0.4005, 0.4883, 0.3889, 0.5025, 0.3784, 0.5197, 0.3745, 0.5207, 0.3908, 0.5218, 0.4071, 0.3207, 0.247, 0.3191, 0.2137, 0.3513, 0.2154, 0.3531, 0.2487, 0.5462, 0.411, 0.5516, 0.4073, 0.5516, 0.4073, 0.5462, 0.411, 0.5568, 0.4433, 0.5516, 0.4393, 0.5516, 0.4393, 0.5568, 0.4433, 0.6023, 0.3814, 0.6116, 0.3675, 0.6116, 0.3675, 0.6023, 0.3814, 0.5448, 0.4228, 0.5462, 0.411, 0.5462, 0.411, 0.5448, 0.4228, 0.6446, 0.3673, 0.6548, 0.3804, 0.6548, 0.3804, 0.6446, 0.3673, 0.6535, 0.4789, 0.6802, 0.4781, 0.6884, 0.4898, 0.6884, 0.5046, 0.6802, 0.5168, 0.6669, 0.5217, 0.6453, 0.5059, 0.6453, 0.4911, 0.9231, 0.507, 0.9659, 0.5335, 0.9036, 0.5705, 0.8985, 0.52, 0.8472, 0.4606, 0.8078, 0.443, 0.833, 0.395, 0.8584, 0.4306, 0.517, 0.4727, 0.5179, 0.4897, 0.4962, 0.4855, 0.5012, 0.4697, 0.8985, 0.52, 0.9036, 0.5705, 0.8339, 0.5463, 0.8721, 0.5146, 0.89, 0.4145, 0.8841, 0.374, 0.9384, 0.3823, 0.9241, 0.4222, 0.8721, 0.5146, 0.8339, 0.5463, 0.8078, 0.443, 0.8472, 0.4606, 0.8584, 0.4306, 0.833, 0.395, 0.8841, 0.374, 0.89, 0.4145, 0.5943, 0.2722, 0.59, 0.2553, 0.59, 0.2553, 0.5943, 0.2722, 0.7287, 0.6248, 0.7313, 0.6335, 0.7003, 0.6335, 0.7022, 0.6243, 0.6534, 0.2392, 0.6578, 0.256, 0.6578, 0.256, 0.6534, 0.2392, 0.6578, 0.256, 0.6531, 0.2727, 0.6531, 0.2727, 0.6578, 0.256, 0.6715, 0.6203, 0.6779, 0.6127, 0.7022, 0.6243, 0.7003, 0.6335, 0.6406, 0.2849, 0.6236, 0.2892, 0.6236, 0.2892, 0.6406, 0.2849, 0.4558, 0.5046, 0.4487, 0.5048, 0.4487, 0.5048, 0.4558, 0.5046, 0.6529, 0.5652, 0.6619, 0.5669, 0.6632, 0.5919, 0.6552, 0.5946, 0.6552, 0.5946, 0.6632, 0.5919, 0.6779, 0.6127, 0.6715, 0.6203, 0.7703, 0.5919, 0.7621, 0.5901, 0.7606, 0.5646, 0.7698, 0.5617, 0.59, 0.2553, 0.5947, 0.2386, 0.5947, 0.2386, 0.59, 0.2553, 0.6147, 0.5029, 0.5966, 0.503, 0.5809, 0.4939, 0.5718, 0.4781, 0.5718, 0.4598, 0.5809, 0.4439, 0.5966, 0.4347, 0.6147, 0.4346, 0.6304, 0.4437, 0.6394, 0.4595, 0.6394, 0.4778, 0.6304, 0.4937, 0.6954, 0.5211, 0.6976, 0.5304, 0.6746, 0.5443, 0.6674, 0.5372, 0.6674, 0.5372, 0.6746, 0.5443, 0.6619, 0.5669, 0.6529, 0.5652, 0.7241, 0.5301, 0.7266, 0.5212, 0.7529, 0.5359, 0.747, 0.5422, 0.7505, 0.6121, 0.7572, 0.618, 0.7313, 0.6335, 0.7287, 0.6248, 0.747, 0.5422, 0.7529, 0.5359, 0.7698, 0.5617, 0.7606, 0.5646, 0.4798, 0.444, 0.4769, 0.4247, 0.4935, 0.4245, 0.51, 0.4243, 0.5122, 0.4362, 0.5001, 0.4481, 0.4881, 0.4599, 0.4808, 0.5841, 0.4819, 0.5963, 0.464, 0.5992, 0.4641, 0.586, 0.4375, 0.5204, 0.4488, 0.5162, 0.4655, 0.5142, 0.4821, 0.5167, 0.4933, 0.5212, 0.4976, 0.5332, 0.4996, 0.5508, 0.4969, 0.5681, 0.4922, 0.5799, 0.4808, 0.5841, 0.4641, 0.586, 0.4475, 0.5833, 0.4364, 0.5786, 0.432, 0.5667, 0.43, 0.5494, 0.4327, 0.5322, 0.9861, 0.0494, 0.9907, 0.04943, 0.9907, 0.05564, 0.9861, 0.05567, 0.7977, 0.9592, 0.7879, 0.9587, 0.7879, 0.9314, 0.7977, 0.9316, 0.7977, 0.9316, 0.7879, 0.9314, 0.788, 0.8991, 0.7978, 0.8991, 0.7978, 0.8991, 0.788, 0.8991, 0.7879, 0.8669, 0.7977, 0.8667, 0.7977, 0.8667, 0.7879, 0.8669, 0.7878, 0.8396, 0.7976, 0.8392, 0.7976, 0.8392, 0.7878, 0.8396, 0.7877, 0.8214, 0.7975, 0.8208, 0.6545, 0.1077, 0.6511, 0.1077, 0.651, 0.1031, 0.6544, 0.103, 0.6544, 0.103, 0.651, 0.1031, 0.6509, 0.09843, 0.6543, 0.09831, 0.8378, 0.9459, 0.8318, 0.9455, 0.8319, 0.9344, 0.8379, 0.9347, 0.8379, 0.9347, 0.8319, 0.9344, 0.8319, 0.9177, 0.8379, 0.9178, 0.8379, 0.9178, 0.8319, 0.9177, 0.8319, 0.898, 0.8379, 0.898, 0.8379, 0.898, 0.8319, 0.898, 0.8319, 0.8783, 0.8379, 0.8782, 0.8379, 0.8782, 0.8319, 0.8783, 0.8319, 0.8616, 0.8379, 0.8613, 0.8379, 0.8613, 0.8319, 0.8616, 0.8318, 0.8505, 0.8378, 0.8501, 0.9861, 0.05567, 0.9907, 0.05564, 0.9907, 0.06187, 0.9861, 0.06194, 0.7975, 0.9776, 0.7877, 0.977, 0.7879, 0.9587, 0.7977, 0.9592, 0.5568, 0.7196, 0.5515, 0.7308, 0.5363, 0.7404, 0.5134, 0.747, 0.4864, 0.7495, 0.4593, 0.7475, 0.4364, 0.7414, 0.4209, 0.7321, 0.4155, 0.721, 0.4207, 0.7097, 0.4359, 0.7001, 0.4588, 0.6936, 0.4858, 0.6911, 0.5129, 0.693, 0.5359, 0.6991, 0.5513, 0.7084, 0.9322, 0.04967, 0.9538, 0.04956, 0.9538, 0.05583, 0.9322, 0.05593, 0.1475, 0.08708, 0.1475, 0.05104, 0.1618, 0.05101, 0.1618, 0.08704, 0.1261, 0.08711, 0.1261, 0.05107, 0.1475, 0.05104, 0.1475, 0.08708, 0.1008, 0.08712, 0.1008, 0.05108, 0.1261, 0.05107, 0.1261, 0.08711, 0.07556, 0.08711, 0.07556, 0.05107, 0.1008, 0.05108, 0.1008, 0.08712, 0.05412, 0.08708, 0.05412, 0.05104, 0.07556, 0.05107, 0.07556, 0.08711, 0.03979, 0.08705, 0.03979, 0.05101, 0.05412, 0.05104, 0.05412, 0.08708, 0.6948, 0.1021, 0.6786, 0.1024, 0.6785, 0.09776, 0.6947, 0.09739, 0.6949, 0.1068, 0.6787, 0.1071, 0.6786, 0.1024, 0.6948, 0.1021, 0.271, 0.08695, 0.271, 0.05091, 0.2852, 0.05083, 0.2852, 0.08686, 0.2495, 0.08701, 0.2495, 0.05097, 0.271, 0.05091, 0.271, 0.08695, 0.1775, 0.08695, 0.1775, 0.05092, 0.199, 0.05097, 0.199, 0.08701, 0.1632, 0.08686, 0.1632, 0.05083, 0.1775, 0.05092, 0.1775, 0.08695, 0.9322, 0.05593, 0.9538, 0.05583, 0.9538, 0.0621, 0.9322, 0.06221, 0.9538, 0.04956, 0.9861, 0.0494, 0.9861, 0.05567, 0.9538, 0.05583, 0.1261, 0.05107, 0.1008, 0.05108, 0.1008, 0.05014, 0.1281, 0.04757, 0.1475, 0.05104, 0.1261, 0.05107, 0.1281, 0.04757, 0.15, 0.04036, 0.1618, 0.05101, 0.1475, 0.05104, 0.15, 0.04036, 0.1621, 0.02995, 0.8378, 0.9459, 0.8379, 0.9347, 0.8463, 0.9366, 0.8545, 0.9461, 0.6785, 0.09776, 0.6543, 0.09831, 0.6636, 0.09118, 0.6688, 0.09106, 0.8379, 0.9347, 0.8379, 0.9178, 0.8406, 0.9194, 0.8463, 0.9366, 0.6786, 0.1024, 0.6544, 0.103, 0.6543, 0.09831, 0.6785, 0.09776, 0.6787, 0.1071, 0.6545, 0.1077, 0.6544, 0.103, 0.6786, 0.1024, 0.6545, 0.1077, 0.6787, 0.1071, 0.6694, 0.1147, 0.6641, 0.1148, 0.199, 0.05097, 0.1775, 0.05092, 0.1744, 0.04052, 0.1966, 0.04782, 0.7977, 0.8667, 0.7976, 0.8392, 0.8112, 0.8351, 0.8018, 0.8636, 0.2243, 0.05099, 0.199, 0.05097, 0.1966, 0.04782, 0.2243, 0.05043, 0.7976, 0.8392, 0.7975, 0.8208, 0.8248, 0.8193, 0.8112, 0.8351, 0.2495, 0.05097, 0.2243, 0.05099, 0.2243, 0.05043, 0.2519, 0.04782, 0.9538, 0.05583, 0.9861, 0.05567, 0.9861, 0.06194, 0.9538, 0.0621, 0.9667, 0.08933, 0.9665, 0.07182, 0.9736, 0.07179, 0.9736, 0.08929, 0.7978, 0.8991, 0.7977, 0.8667, 0.8018, 0.8636, 0.7985, 0.8991, 0.1775, 0.05092, 0.1632, 0.05083, 0.1621, 0.02995, 0.1744, 0.04052, 0.7977, 0.9316, 0.7978, 0.8991, 0.7985, 0.8991, 0.8018, 0.9347, 0.9538, 0.0621, 0.9861, 0.06194, 0.9736, 0.07179, 0.9665, 0.07182, 0.7977, 0.9592, 0.7977, 0.9316, 0.8018, 0.9347, 0.8112, 0.9632, 0.7975, 0.9776, 0.7977, 0.9592, 0.8112, 0.9632, 0.8248, 0.979, 0.2852, 0.05083, 0.271, 0.05091, 0.2741, 0.04051, 0.2864, 0.02995, 0.271, 0.05091, 0.2495, 0.05097, 0.2519, 0.04782, 0.2741, 0.04051, 0.6663, 0.1977, 0.671, 0.1976, 0.6714, 0.2146, 0.6667, 0.2147, 0.1864, 0.9268, 0.1876, 0.9643, 0.1718, 0.9643, 0.1708, 0.9269, 0.1708, 0.9269, 0.1718, 0.9643, 0.1433, 0.9643, 0.1391, 0.9242, 0.08164, 0.738, 0.04968, 0.7271, 0.0509, 0.6787, 0.0762, 0.6787, 0.1391, 0.9242, 0.1433, 0.9643, 0.1078, 0.9643, 0.1078, 0.9255, 0.04466, 0.9269, 0.04372, 0.9643, 0.02789, 0.9643, 0.02907, 0.9268, 0.3767, 0.9245, 0.3752, 0.973, 0.3611, 0.9729, 0.3623, 0.9245, 0.3623, 0.9245, 0.3611, 0.9729, 0.3358, 0.9729, 0.3365, 0.9244, 0.3365, 0.9244, 0.3358, 0.9729, 0.3043, 0.9729, 0.3043, 0.9244, 0.3043, 0.9244, 0.3043, 0.9729, 0.2727, 0.9729, 0.272, 0.9244, 0.272, 0.9244, 0.2727, 0.9729, 0.2474, 0.9729, 0.2462, 0.9245, 0.2462, 0.9245, 0.2474, 0.9729, 0.2334, 0.973, 0.2319, 0.9245, 0.7001, 0.7, 0.7148, 0.7111, 0.7157, 0.7245, 0.7024, 0.7374, 0.6777, 0.7473, 0.6464, 0.7522, 0.6147, 0.7512, 0.5889, 0.7445, 0.5742, 0.7333, 0.5733, 0.72, 0.5866, 0.7071, 0.6113, 0.6972, 0.6426, 0.6922, 0.6743, 0.6932, 0.6458, 0.8991, 0.6458, 0.9341, 0.5943, 0.9311, 0.5943, 0.8991, 0.6737, 0.836, 0.6737, 0.8204, 0.7251, 0.8272, 0.7252, 0.8415, 0.6458, 0.8641, 0.6458, 0.8991, 0.5943, 0.8991, 0.5943, 0.8671, 0.1833, 0.6043, 0.1924, 0.6128, 0.1925, 0.6215, 0.1833, 0.6299, 0.1661, 0.6356, 0.1445, 0.6376, 0.123, 0.6356, 0.1058, 0.63, 0.09649, 0.6216, 0.09662, 0.6129, 0.1057, 0.6044, 0.123, 0.5987, 0.1445, 0.5967, 0.166, 0.5987, 0.9734, 0.04023, 0.9664, 0.04026, 0.9666, 0.01622, 0.973, 0.01619, 0.6458, 0.836, 0.6458, 0.8641, 0.5943, 0.8671, 0.5944, 0.8415, 0.8379, 0.8613, 0.8378, 0.8501, 0.8545, 0.8499, 0.8463, 0.8594, 0.1008, 0.05108, 0.07556, 0.05107, 0.07358, 0.04757, 0.1008, 0.05014, 0.8379, 0.8782, 0.8379, 0.8613, 0.8463, 0.8594, 0.8406, 0.8766, 0.07556, 0.05107, 0.05412, 0.05104, 0.05171, 0.04036, 0.07358, 0.04757, 0.8379, 0.898, 0.8379, 0.8782, 0.8406, 0.8766, 0.8386, 0.898, 0.05412, 0.05104, 0.03979, 0.05101, 0.03958, 0.02995, 0.05171, 0.04036, 0.9861, 0.0494, 0.9538, 0.04956, 0.9664, 0.04026, 0.9734, 0.04023, 0.8379, 0.9178, 0.8379, 0.898, 0.8386, 0.898, 0.8406, 0.9194, 0.6738, 0.864, 0.6737, 0.836, 0.7252, 0.8415, 0.7252, 0.8671, 0.6458, 0.9341, 0.6458, 0.9622, 0.5944, 0.9567, 0.5943, 0.9311, 0.6738, 0.8991, 0.6738, 0.864, 0.7252, 0.8671, 0.7252, 0.8991, 0.6688, 0.09106, 0.6636, 0.09118, 0.6634, 0.07319, 0.6682, 0.07308, 0.6738, 0.9341, 0.6738, 0.8991, 0.7252, 0.8991, 0.7252, 0.931, 0.6737, 0.9622, 0.6738, 0.9341, 0.7252, 0.931, 0.7252, 0.9567, 0.6458, 0.8204, 0.6458, 0.836, 0.5944, 0.8415, 0.5944, 0.8272, 0.6458, 0.9622, 0.6458, 0.9778, 0.5944, 0.9709, 0.5944, 0.9567, 0.09662, 0.6129, 0.09649, 0.6216, 0.0452, 0.626, 0.04526, 0.6081, 0.2437, 0.6078, 0.2439, 0.6257, 0.1925, 0.6215, 0.1924, 0.6128, 0.1833, 0.6299, 0.1925, 0.6215, 0.2439, 0.6257, 0.2273, 0.6443, 0.5736, 0.8826, 0.5736, 0.8694, 0.5944, 0.8415, 0.5943, 0.8671, 0.5736, 0.8991, 0.5736, 0.8826, 0.5943, 0.8671, 0.5943, 0.8991, 0.5736, 0.9155, 0.5736, 0.8991, 0.5943, 0.8991, 0.5943, 0.9311, 0.5736, 0.9287, 0.5736, 0.9155, 0.5943, 0.9311, 0.5944, 0.9567, 0.09649, 0.6216, 0.1058, 0.63, 0.06181, 0.6445, 0.0452, 0.626, 0.2271, 0.5896, 0.2437, 0.6078, 0.1924, 0.6128, 0.1833, 0.6043, 0.7252, 0.8671, 0.7252, 0.8415, 0.7459, 0.8694, 0.7459, 0.8826, 0.7252, 0.8991, 0.7252, 0.8671, 0.7459, 0.8826, 0.7459, 0.8991, 0.7252, 0.931, 0.7252, 0.8991, 0.7459, 0.8991, 0.7459, 0.9155, 0.7252, 0.9567, 0.7252, 0.931, 0.7459, 0.9155, 0.7459, 0.9287, 0.04526, 0.6081, 0.06188, 0.5898, 0.1057, 0.6044, 0.09662, 0.6129, 0.6737, 0.9778, 0.6737, 0.9622, 0.7252, 0.9567, 0.7251, 0.9709, 0.9015, 0.8086, 0.9155, 0.8012, 0.9169, 0.8343, 0.908, 0.839, 0.8902, 0.8287, 0.9015, 0.8086, 0.908, 0.839, 0.9008, 0.8517, 0.8832, 0.8583, 0.8902, 0.8287, 0.9008, 0.8517, 0.8964, 0.8705, 0.8817, 0.8931, 0.8832, 0.8583, 0.8964, 0.8705, 0.8955, 0.8925, 0.886, 0.9275, 0.8817, 0.8931, 0.8955, 0.8925, 0.8981, 0.9144, 0.8952, 0.9566, 0.886, 0.9275, 0.8981, 0.9144, 0.904, 0.9328, 0.9081, 0.9757, 0.8952, 0.9566, 0.904, 0.9328, 0.9122, 0.9449, 0.9227, 0.982, 0.9081, 0.9757, 0.9122, 0.9449, 0.9214, 0.9489, 0.9367, 0.9746, 0.9227, 0.982, 0.9214, 0.9489, 0.9303, 0.9442, 0.9481, 0.9545, 0.9367, 0.9746, 0.9303, 0.9442, 0.9375, 0.9314, 0.955, 0.9248, 0.9481, 0.9545, 0.9375, 0.9314, 0.9419, 0.9127, 0.9565, 0.8901, 0.955, 0.9248, 0.9419, 0.9127, 0.9429, 0.8906, 0.9523, 0.8556, 0.9565, 0.8901, 0.9429, 0.8906, 0.9402, 0.8688, 0.943, 0.8266, 0.9523, 0.8556, 0.9402, 0.8688, 0.9343, 0.8504, 0.9301, 0.8075, 0.943, 0.8266, 0.9343, 0.8504, 0.9261, 0.8383, 0.9155, 0.8012, 0.9301, 0.8075, 0.9261, 0.8383, 0.9169, 0.8343, 0.908, 0.839, 0.9169, 0.8343, 0.9261, 0.8383, 0.9343, 0.8504, 0.9402, 0.8688, 0.9429, 0.8906, 0.9419, 0.9127, 0.9375, 0.9314, 0.9303, 0.9442, 0.9214, 0.9489, 0.9122, 0.9449, 0.904, 0.9328, 0.8981, 0.9144, 0.8955, 0.8925, 0.8964, 0.8705, 0.9008, 0.8517, 0.9079, 0.05605, 0.9144, 0.05602, 0.9145, 0.06229, 0.9079, 0.06233, 0.1632, 0.1274, 0.1632, 0.1164, 0.1775, 0.1165, 0.1775, 0.1275, 0.1775, 0.1275, 0.1775, 0.1165, 0.199, 0.1165, 0.199, 0.1275, 0.2495, 0.1275, 0.2495, 0.1165, 0.271, 0.1165, 0.271, 0.1275, 0.271, 0.1275, 0.271, 0.1165, 0.2852, 0.1164, 0.2852, 0.1274, 0.7131, 0.1064, 0.7081, 0.1065, 0.708, 0.1018, 0.713, 0.1017, 0.713, 0.1017, 0.708, 0.1018, 0.7079, 0.09708, 0.7128, 0.09697, 0.03979, 0.1275, 0.03979, 0.1166, 0.05412, 0.1166, 0.05412, 0.1276, 0.05412, 0.1276, 0.05412, 0.1166, 0.07556, 0.1166, 0.07556, 0.1276, 0.07556, 0.1276, 0.07556, 0.1166, 0.1008, 0.1167, 0.1008, 0.1276, 0.1008, 0.1276, 0.1008, 0.1167, 0.1261, 0.1166, 0.1261, 0.1276, 0.1261, 0.1276, 0.1261, 0.1166, 0.1475, 0.1166, 0.1475, 0.1276, 0.1475, 0.1276, 0.1475, 0.1166, 0.1618, 0.1166, 0.1618, 0.1275, 0.9078, 0.04979, 0.9144, 0.04976, 0.9144, 0.05602, 0.9079, 0.05605, 0.6957, 0.05084, 0.9078, 0.04979, 0.9079, 0.05605, 0.6957, 0.0571, 0.1475, 0.4811, 0.1475, 0.1276, 0.1618, 0.1275, 0.1618, 0.4811, 0.1261, 0.4811, 0.1261, 0.1276, 0.1475, 0.1276, 0.1475, 0.4811, 0.1008, 0.4811, 0.1008, 0.1276, 0.1261, 0.1276, 0.1261, 0.4811, 0.07556, 0.4811, 0.07556, 0.1276, 0.1008, 0.1276, 0.1008, 0.4811, 0.05412, 0.4811, 0.05412, 0.1276, 0.07556, 0.1276, 0.07556, 0.4811, 0.03979, 0.4811, 0.03979, 0.1275, 0.05412, 0.1276, 0.05412, 0.4811, 0.8718, 0.09802, 0.713, 0.1017, 0.7128, 0.09697, 0.8717, 0.09333, 0.8719, 0.1027, 0.7131, 0.1064, 0.713, 0.1017, 0.8718, 0.09802, 0.271, 0.4809, 0.271, 0.1275, 0.2852, 0.1274, 0.2852, 0.4809, 0.2495, 0.481, 0.2495, 0.1275, 0.271, 0.1275, 0.271, 0.4809, 0.2495, 0.08701, 0.199, 0.08701, 0.199, 0.05097, 0.2243, 0.05099, 0.2495, 0.05097, 0.1775, 0.481, 0.1775, 0.1275, 0.199, 0.1275, 0.199, 0.481, 0.1632, 0.4809, 0.1632, 0.1274, 0.1775, 0.1275, 0.1775, 0.481, 0.6957, 0.0571, 0.9079, 0.05605, 0.9079, 0.06233, 0.6957, 0.06338, 0.1078, 0.9255, 0.1078, 0.9643, 0.07222, 0.9643, 0.07636, 0.9242, 0.4731, 0.8829, 0.485, 0.8829, 0.485, 0.9775, 0.4731, 0.9775, 0.2455, 0.8967, 0.2459, 0.9115, 0.2314, 0.9115, 0.231, 0.8968, 0.2717, 0.8967, 0.2719, 0.9114, 0.2459, 0.9115, 0.2455, 0.8967, 0.3043, 0.8967, 0.3043, 0.9114, 0.2719, 0.9114, 0.2717, 0.8967, 0.3369, 0.8967, 0.3367, 0.9114, 0.3043, 0.9114, 0.3043, 0.8967, 0.363, 0.8967, 0.3627, 0.9115, 0.3367, 0.9114, 0.3369, 0.8967, 0.3775, 0.8968, 0.3771, 0.9115, 0.3627, 0.9115, 0.363, 0.8967, 0.04968, 0.7271, 0.04935, 0.7402, 0.03492, 0.7401, 0.03533, 0.7271, 0.512, 0.7883, 0.537, 0.7882, 0.537, 0.8828, 0.512, 0.8829, 0.0853, 0.758, 0.04898, 0.7549, 0.04935, 0.7402, 0.07341, 0.7483, 0.1658, 0.7271, 0.1661, 0.7402, 0.1421, 0.7462, 0.1302, 0.7365, 0.1801, 0.7271, 0.1806, 0.7401, 0.1661, 0.7402, 0.1658, 0.7271, 0.666, 0.188, 0.6708, 0.1879, 0.6709, 0.1931, 0.6661, 0.1932, 0.9674, 0.1826, 0.9674, 0.1766, 0.9738, 0.1765, 0.9738, 0.1826, 0.6654, 0.1637, 0.6704, 0.1636, 0.6708, 0.1879, 0.666, 0.188, 0.08518, 0.8201, 0.04723, 0.8246, 0.04898, 0.7549, 0.0853, 0.758, 0.3797, 0.8271, 0.3775, 0.8968, 0.363, 0.8967, 0.3648, 0.8271, 0.3648, 0.8271, 0.363, 0.8967, 0.3369, 0.8967, 0.3378, 0.827, 0.3378, 0.827, 0.3369, 0.8967, 0.3043, 0.8967, 0.3043, 0.827, 0.3043, 0.827, 0.3043, 0.8967, 0.2717, 0.8967, 0.2707, 0.827, 0.2707, 0.827, 0.2717, 0.8967, 0.2455, 0.8967, 0.2437, 0.8271, 0.2437, 0.8271, 0.2455, 0.8967, 0.231, 0.8968, 0.2288, 0.8271, 0.4791, 0.7882, 0.4884, 0.788, 0.4884, 0.8826, 0.4791, 0.8828, 0.04935, 0.7402, 0.04898, 0.7549, 0.03446, 0.7549, 0.03492, 0.7401, 0.7708, 0.6999, 0.7812, 0.6999, 0.7812, 0.7945, 0.7708, 0.7945, 0.1661, 0.7402, 0.1665, 0.7549, 0.1339, 0.7565, 0.1421, 0.7462, 0.1806, 0.7401, 0.181, 0.7549, 0.1665, 0.7549, 0.1661, 0.7402, 0.9674, 0.1766, 0.9673, 0.1697, 0.9738, 0.1697, 0.9738, 0.1765, 0.9676, 0.2053, 0.9674, 0.1826, 0.9738, 0.1826, 0.9738, 0.2053, 0.1786, 0.6787, 0.1801, 0.7271, 0.1658, 0.7271, 0.1646, 0.6787, 0.1646, 0.6787, 0.1658, 0.7271, 0.1302, 0.7365, 0.1393, 0.6787, 0.1393, 0.6787, 0.1302, 0.7365, 0.1052, 0.7331, 0.1078, 0.6787, 0.0509, 0.6787, 0.04968, 0.7271, 0.03533, 0.7271, 0.03685, 0.6787, 0.1078, 0.6787, 0.1052, 0.7331, 0.08164, 0.738, 0.0762, 0.6787, 0.2459, 0.9115, 0.2462, 0.9245, 0.2319, 0.9245, 0.2314, 0.9115, 0.2719, 0.9114, 0.272, 0.9244, 0.2462, 0.9245, 0.2459, 0.9115, 0.3043, 0.9114, 0.3043, 0.9244, 0.272, 0.9244, 0.2719, 0.9114, 0.3367, 0.9114, 0.3365, 0.9244, 0.3043, 0.9244, 0.3043, 0.9114, 0.3627, 0.9115, 0.3623, 0.9245, 0.3365, 0.9244, 0.3367, 0.9114, 0.3771, 0.9115, 0.3767, 0.9245, 0.3623, 0.9245, 0.3627, 0.9115, 0.07341, 0.7483, 0.04935, 0.7402, 0.04968, 0.7271, 0.08164, 0.738, 0.6661, 0.1932, 0.6709, 0.1931, 0.671, 0.1976, 0.6663, 0.1977, 0.2432, 0.8045, 0.2435, 0.8155, 0.2284, 0.8155, 0.2281, 0.8046, 0.2704, 0.8045, 0.2705, 0.8154, 0.2435, 0.8155, 0.2432, 0.8045, 0.3043, 0.8045, 0.3043, 0.8154, 0.2705, 0.8154, 0.2704, 0.8045, 0.3382, 0.8045, 0.338, 0.8154, 0.3043, 0.8154, 0.3043, 0.8045, 0.3653, 0.8046, 0.3651, 0.8155, 0.338, 0.8154, 0.3382, 0.8045, 0.3804, 0.8046, 0.3801, 0.8155, 0.3651, 0.8155, 0.3653, 0.8046, 0.08518, 0.8388, 0.04666, 0.8471, 0.04694, 0.8362, 0.07583, 0.8295, 0.6652, 0.1558, 0.6702, 0.1557, 0.6703, 0.1595, 0.6653, 0.1596, 0.4978, 0.8829, 0.5204, 0.8829, 0.5204, 0.9775, 0.4978, 0.9775, 0.04723, 0.8246, 0.04694, 0.8362, 0.03191, 0.8362, 0.03227, 0.8245, 0.7943, 0.699, 0.8046, 0.699, 0.8046, 0.7936, 0.7943, 0.7936, 0.1683, 0.8246, 0.1686, 0.8362, 0.1397, 0.8295, 0.1303, 0.8201, 0.1832, 0.8245, 0.1836, 0.8362, 0.1686, 0.8362, 0.1683, 0.8246, 0.967, 0.1371, 0.967, 0.1317, 0.9737, 0.1317, 0.9737, 0.1371, 0.9673, 0.1697, 0.967, 0.1371, 0.9737, 0.1371, 0.9738, 0.1697, 0.181, 0.7549, 0.1832, 0.8245, 0.1683, 0.8246, 0.1665, 0.7549, 0.1665, 0.7549, 0.1683, 0.8246, 0.1303, 0.8201, 0.1339, 0.7565, 0.1339, 0.7565, 0.1303, 0.8201, 0.1078, 0.8163, 0.1103, 0.7614, 0.04898, 0.7549, 0.04723, 0.8246, 0.03227, 0.8245, 0.03446, 0.7549, 0.1103, 0.7614, 0.1078, 0.8163, 0.08518, 0.8201, 0.0853, 0.758, 0.2435, 0.8155, 0.2437, 0.8271, 0.2288, 0.8271, 0.2284, 0.8155, 0.2705, 0.8154, 0.2707, 0.827, 0.2437, 0.8271, 0.2435, 0.8155, 0.3043, 0.8154, 0.3043, 0.827, 0.2707, 0.827, 0.2705, 0.8154, 0.338, 0.8154, 0.3378, 0.827, 0.3043, 0.827, 0.3043, 0.8154, 0.3651, 0.8155, 0.3648, 0.8271, 0.3378, 0.827, 0.338, 0.8154, 0.3801, 0.8155, 0.3797, 0.8271, 0.3648, 0.8271, 0.3651, 0.8155, 0.07583, 0.8295, 0.04694, 0.8362, 0.04723, 0.8246, 0.08518, 0.8201, 0.6653, 0.1596, 0.6703, 0.1595, 0.6704, 0.1636, 0.6654, 0.1637, 0.6645, 0.1279, 0.6697, 0.1278, 0.6702, 0.1557, 0.6652, 0.1558, 0.07636, 0.9242, 0.04466, 0.9269, 0.04666, 0.8471, 0.08518, 0.8388, 0.3829, 0.7248, 0.3804, 0.8046, 0.3653, 0.8046, 0.3674, 0.7248, 0.3674, 0.7248, 0.3653, 0.8046, 0.3382, 0.8045, 0.3393, 0.7247, 0.3393, 0.7247, 0.3382, 0.8045, 0.3043, 0.8045, 0.3043, 0.7247, 0.3043, 0.7247, 0.3043, 0.8045, 0.2704, 0.8045, 0.2693, 0.7247, 0.2693, 0.7247, 0.2704, 0.8045, 0.2432, 0.8045, 0.2412, 0.7247, 0.2412, 0.7247, 0.2432, 0.8045, 0.2281, 0.8046, 0.2256, 0.7248, 0.537, 0.7882, 0.5489, 0.788, 0.5489, 0.8826, 0.537, 0.8828, 0.04694, 0.8362, 0.04666, 0.8471, 0.03157, 0.8471, 0.03191, 0.8362, 0.5204, 0.8829, 0.5429, 0.8829, 0.5429, 0.9775, 0.5204, 0.9775, 0.1686, 0.8362, 0.1688, 0.8471, 0.1303, 0.8388, 0.1397, 0.8295, 0.1836, 0.8362, 0.1839, 0.8471, 0.1688, 0.8471, 0.1686, 0.8362, 0.967, 0.1317, 0.967, 0.1266, 0.9737, 0.1266, 0.9737, 0.1317, 0.8725, 0.7633, 0.8644, 0.7764, 0.8531, 0.7696, 0.845, 0.747, 0.845, 0.7217, 0.8531, 0.7086, 0.8644, 0.7154, 0.8725, 0.738, 0.9322, 0.7433, 0.9246, 0.7541, 0.9138, 0.7464, 0.9062, 0.7248, 0.9062, 0.7019, 0.9138, 0.6911, 0.9246, 0.6988, 0.9322, 0.7204, 0.4246, 0.788, 0.4339, 0.7882, 0.4339, 0.8828, 0.4246, 0.8826, 0.4481, 0.8829, 0.4731, 0.8829, 0.4731, 0.9775, 0.4481, 0.9775, 0.4565, 0.7883, 0.4791, 0.7882, 0.4791, 0.8828, 0.4565, 0.8829, 0.4884, 0.7882, 0.512, 0.7883, 0.512, 0.8829, 0.4884, 0.8828, 0.4246, 0.8829, 0.4481, 0.8829, 0.4481, 0.9775, 0.4246, 0.9775, 0.4339, 0.7882, 0.4565, 0.7883, 0.4565, 0.8829, 0.4339, 0.8828, 0.4884, 0.8829, 0.4978, 0.8829, 0.4978, 0.9775, 0.4884, 0.9775, 0.7382, 0.696, 0.7475, 0.696, 0.7475, 0.7906, 0.7382, 0.7906, 0.6632, 0.05726, 0.6957, 0.0571, 0.6957, 0.06338, 0.6632, 0.06354, 0.1632, 0.535, 0.1632, 0.4809, 0.1775, 0.481, 0.1775, 0.5351, 0.1775, 0.5351, 0.1775, 0.481, 0.199, 0.481, 0.199, 0.5351, 0.199, 0.5351, 0.199, 0.481, 0.2495, 0.481, 0.2495, 0.5351, 0.2243, 0.5352, 0.2495, 0.5351, 0.2495, 0.481, 0.271, 0.4809, 0.271, 0.5351, 0.271, 0.5351, 0.271, 0.4809, 0.2852, 0.4809, 0.2852, 0.535, 0.8962, 0.1022, 0.8719, 0.1027, 0.8718, 0.09802, 0.8961, 0.09746, 0.8961, 0.09746, 0.8718, 0.09802, 0.8717, 0.09333, 0.896, 0.09277, 0.03979, 0.5352, 0.03979, 0.4811, 0.05412, 0.4811, 0.05412, 0.5352, 0.05412, 0.5352, 0.05412, 0.4811, 0.07556, 0.4811, 0.07556, 0.5353, 0.07556, 0.5353, 0.07556, 0.4811, 0.1008, 0.4811, 0.1008, 0.5353, 0.1008, 0.5353, 0.1008, 0.4811, 0.1261, 0.4811, 0.1261, 0.5353, 0.1261, 0.5353, 0.1261, 0.4811, 0.1475, 0.4811, 0.1475, 0.5352, 0.1475, 0.5352, 0.1475, 0.4811, 0.1618, 0.4811, 0.1618, 0.5352, 0.6632, 0.051, 0.6957, 0.05084, 0.6957, 0.0571, 0.6632, 0.05726, 0.2402, 0.6873, 0.2412, 0.7247, 0.2256, 0.7248, 0.2244, 0.6873, 0.2687, 0.6873, 0.2693, 0.7247, 0.2412, 0.7247, 0.2402, 0.6873, 0.3043, 0.6872, 0.3043, 0.7247, 0.2693, 0.7247, 0.2687, 0.6873, 0.3398, 0.6873, 0.3393, 0.7247, 0.3043, 0.7247, 0.3043, 0.6872, 0.3683, 0.6873, 0.3674, 0.7248, 0.3393, 0.7247, 0.3398, 0.6873, 0.3841, 0.6873, 0.3829, 0.7248, 0.3674, 0.7248, 0.3683, 0.6873, 0.07222, 0.9643, 0.04372, 0.9643, 0.04466, 0.9269, 0.07636, 0.9242, 0.6641, 0.1148, 0.6694, 0.1147, 0.6697, 0.1278, 0.6645, 0.1279, 0.1078, 0.8426, 0.1078, 0.9255, 0.07636, 0.9242, 0.08518, 0.8388, 0.04666, 0.8471, 0.04466, 0.9269, 0.02907, 0.9268, 0.03157, 0.8471, 0.1303, 0.8388, 0.1391, 0.9242, 0.1078, 0.9255, 0.1078, 0.8426, 0.1688, 0.8471, 0.1708, 0.9269, 0.1391, 0.9242, 0.1303, 0.8388, 0.1839, 0.8471, 0.1864, 0.9268, 0.1708, 0.9269, 0.1688, 0.8471, 0.967, 0.1266, 0.9667, 0.08933, 0.9736, 0.08929, 0.9737, 0.1266, 0.199, 0.481, 0.199, 0.1275, 0.199, 0.1165, 0.199, 0.08701, 0.2495, 0.08701, 0.2495, 0.1165, 0.2495, 0.1275, 0.2495, 0.481, 0.9144, 0.05602, 0.9322, 0.05593, 0.9322, 0.06221, 0.9145, 0.06229, 0.1632, 0.1164, 0.1632, 0.08686, 0.1775, 0.08695, 0.1775, 0.1165, 0.1775, 0.1165, 0.1775, 0.08695, 0.199, 0.08701, 0.199, 0.1165, 0.2495, 0.1165, 0.2495, 0.08701, 0.271, 0.08695, 0.271, 0.1165, 0.271, 0.1165, 0.271, 0.08695, 0.2852, 0.08686, 0.2852, 0.1164, 0.7081, 0.1065, 0.6949, 0.1068, 0.6948, 0.1021, 0.708, 0.1018, 0.708, 0.1018, 0.6948, 0.1021, 0.6947, 0.09739, 0.7079, 0.09708, 0.03979, 0.1166, 0.03979, 0.08705, 0.05412, 0.08708, 0.05412, 0.1166, 0.05412, 0.1166, 0.05412, 0.08708, 0.07556, 0.08711, 0.07556, 0.1166, 0.07556, 0.1166, 0.07556, 0.08711, 0.1008, 0.08712, 0.1008, 0.1167, 0.1008, 0.1167, 0.1008, 0.08712, 0.1261, 0.08711, 0.1261, 0.1166, 0.1261, 0.1166, 0.1261, 0.08711, 0.1475, 0.08708, 0.1475, 0.1166, 0.1475, 0.1166, 0.1475, 0.08708, 0.1618, 0.08704, 0.1618, 0.1166, 0.9144, 0.04976, 0.9322, 0.04967, 0.9322, 0.05593, 0.9144, 0.05602, 0.6236, 0.2851, 0.6386, 0.2813, 0.6406, 0.2849, 0.6236, 0.2892, 0.6087, 0.281, 0.6236, 0.2851, 0.6236, 0.2892, 0.6066, 0.2845, 0.5979, 0.2702, 0.6087, 0.281, 0.6066, 0.2845, 0.5943, 0.2722, 0.6386, 0.2813, 0.6496, 0.2706, 0.6531, 0.2727, 0.6406, 0.2849, 0.6499, 0.2412, 0.639, 0.2303, 0.6411, 0.2268, 0.6534, 0.2392, 0.6537, 0.2559, 0.6499, 0.2412, 0.6534, 0.2392, 0.6578, 0.256, 0.639, 0.2303, 0.6242, 0.2262, 0.6242, 0.2221, 0.6411, 0.2268, 0.6242, 0.2262, 0.6092, 0.23, 0.6072, 0.2265, 0.6242, 0.2221, 0.6092, 0.23, 0.5982, 0.2407, 0.5947, 0.2386, 0.6072, 0.2265, 0.5982, 0.2407, 0.5941, 0.2554, 0.59, 0.2553, 0.5947, 0.2386, 0.6496, 0.2706, 0.6537, 0.2559, 0.6578, 0.256, 0.6531, 0.2727, 0.5941, 0.2554, 0.5979, 0.2702, 0.5943, 0.2722, 0.59, 0.2553, 0.4657, 0.5046, 0.4558, 0.5046, 0.4558, 0.5046, 0.4657, 0.5046, 0.6066, 0.2845, 0.5943, 0.2722, 0.5943, 0.2722, 0.6066, 0.2845, 0.6236, 0.2892, 0.6066, 0.2845, 0.6066, 0.2845, 0.6236, 0.2892, 0.4755, 0.5048, 0.4657, 0.5046, 0.4657, 0.5046, 0.4755, 0.5048, 0.6531, 0.2727, 0.6406, 0.2849, 0.6406, 0.2849, 0.6531, 0.2727, 0.4828, 0.5051, 0.4755, 0.5048, 0.4755, 0.5048, 0.4828, 0.5051, 0.6954, 0.5211, 0.7266, 0.5212, 0.7241, 0.5301, 0.6976, 0.5304, 0.9659, 0.5335, 0.9778, 0.4252, 0.9965, 0.4154, 0.984, 0.4773, 0.978, 0.5443, 0.9778, 0.4252, 0.9384, 0.3823, 0.9451, 0.3699, 0.9965, 0.4154, 0.833, 0.395, 0.8078, 0.443, 0.7946, 0.442, 0.8241, 0.3844, 0.9384, 0.3823, 0.8841, 0.374, 0.8825, 0.3602, 0.9451, 0.3699, 0.8841, 0.374, 0.833, 0.395, 0.8241, 0.3844, 0.8825, 0.3602, 0.9036, 0.5705, 0.9659, 0.5335, 0.978, 0.5443, 0.9054, 0.5895, 0.8339, 0.5463, 0.9036, 0.5705, 0.9054, 0.5895, 0.8277, 0.5639, 0.8078, 0.443, 0.8339, 0.5463, 0.8277, 0.5639, 0.8094, 0.498, 0.7946, 0.442, 0.5516, 0.4393, 0.5464, 0.4353, 0.5464, 0.4353, 0.5516, 0.4393, 0.6867, 0.4114, 0.6898, 0.4325, 0.6898, 0.4325, 0.6867, 0.4114, 0.5516, 0.4073, 0.557, 0.4037, 0.557, 0.4037, 0.5516, 0.4073, 0.7735, 0.4693, 0.7436, 0.4738, 0.7436, 0.4738, 0.7735, 0.4693, 0.9241, 0.4222, 0.9384, 0.3823, 0.9778, 0.4252, 0.9424, 0.4503])
me_cubo_001.materials.append(mat_material_001)
me_cubo_001.update()

# ---- objects
ob_cubo_001 = bpy.data.objects.new('Cubo.001', me_cubo_001)

# ---- transforms, parenting, visibility, modifiers, constraints
ob_cubo_001.location = (2.31, -0.0505, 4.388)
ob_cubo_001.scale = (0.4813, 0.1989, 0.4813)

# ---- collection membership
col_collection.objects.link(ob_cubo_001)

# ---- scene / render settings (as saved in the file)
scene.frame_start = 1; scene.frame_end = 250; scene.frame_set(5)
scene.render.engine = 'BLENDER_EEVEE_NEXT'
scene.cycles.use_denoising = False
scene.cycles.samples = 128
scene.cycles.sampling_pattern = 'TABULATED_SOBOL'
scene.cycles.use_adaptive_sampling = False
scene.cycles.use_light_tree = False
scene.view_settings.view_transform = 'Filmic'
bpy.context.view_layer.update()

# ---- added for rendering (the .blend has no active camera and no usable light): camera, sun
cam_auto = bpy.data.cameras.new('AutoCamera')
cam_auto.lens = 50.0
cam_auto.sensor_width = 36.0
cam_auto.clip_end = 1000.0
ob_auto_camera = bpy.data.objects.new('AutoCamera', cam_auto)
scene.collection.objects.link(ob_auto_camera)
ob_auto_camera.location = (9.01227, -9.40336, 9.70788)
ob_auto_camera.rotation_euler = (1.09748, -7.21219e-08, 0.694738)
scene.camera = ob_auto_camera
light_auto_sun = bpy.data.lights.new('AutoSun', 'SUN')
light_auto_sun.energy = 3.0
light_auto_sun.angle = 0.0523599
ob_auto_sun = bpy.data.objects.new('AutoSun', light_auto_sun)
scene.collection.objects.link(ob_auto_sun)
ob_auto_sun.rotation_euler = (0.872665, 0.174533, 0.523599)
bpy.context.view_layer.update()
